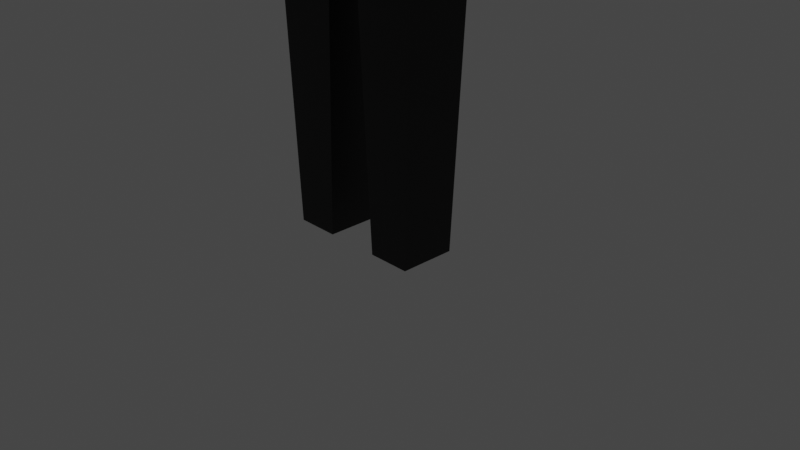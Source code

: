 # Source: lucas.blend  (saved by Blender 3.1.7; exported with 4.5.12 LTS)
import bpy
from mathutils import Matrix  # noqa: F401  (used for matrix-valued properties, if any)

bpy.ops.wm.read_factory_settings(use_empty=True)
scene = bpy.context.scene
scene.name = 'Scene'

# ---- collections
col_collection = bpy.data.collections.new('Collection'); scene.collection.children.link(col_collection)

# ---- images (referenced by path relative to the original .blend; pixels are not part of the script)
import os
ASSET_DIR = os.environ.get("B2B_ASSET_DIR", "")  # directory of the original .blend (textures are referenced by path, not embedded)
HERE = os.path.dirname(os.path.abspath(__file__))  # packed textures are extracted next to this script under _unpacked/

def load_image(name, relpath, width, height, colorspace="sRGB"):
    """Load a texture the original file referenced (path relative to the .blend, or extracted next to this script)."""
    p = next((c for c in (os.path.join(HERE, relpath), os.path.join(ASSET_DIR, relpath)) if relpath and os.path.exists(c)), "")
    if p:
        img = bpy.data.images.load(p, check_existing=True)
        img.name = name
    else:  # same state as the original file: an image datablock whose file is absent (Cycles renders it pink)
        img = bpy.data.images.new(name, width, height)
        img.source = "FILE"
        img.filepath = "//" + (relpath or name)
    img.colorspace_settings.name = colorspace
    return img
img_gun_jpg = load_image('gun.jpg', 'gun.jpg', 1024, 1024, 'sRGB')

# ---- materials (node trees are filled in below, after node groups)
mat_skin = bpy.data.materials.new('Skin')
mat_skin.use_transparent_shadow = False
mat_blue = bpy.data.materials.new('Blue')
mat_blue.use_transparent_shadow = False
mat_pant = bpy.data.materials.new('Pant')
mat_pant.use_transparent_shadow = False
mat_the_void = bpy.data.materials.new('The Void.')
mat_the_void.use_transparent_shadow = False
mat_material_001 = bpy.data.materials.new('Material.001')
mat_material_001.use_transparent_shadow = False
mat_material_003 = bpy.data.materials.new('Material.003')
mat_material_003.use_transparent_shadow = False
mat_material_004 = bpy.data.materials.new('Material.004')
mat_material_004.use_transparent_shadow = False
mat_material_005 = bpy.data.materials.new('Material.005')
mat_material_005.alpha_threshold = 0.0
mat_material_005.use_transparent_shadow = False
mat_material_005.line_color = (0.0, 0.0, 0.0, 1.0)
mat_material_006 = bpy.data.materials.new('Material.006')
mat_material_006.use_transparent_shadow = False
mat_material_007 = bpy.data.materials.new('Material.007')
mat_material_007.use_transparent_shadow = False
mat_material_008 = bpy.data.materials.new('Material.008')
mat_material_008.use_transparent_shadow = False
mat_material_009 = bpy.data.materials.new('Material.009')
mat_material_009.use_transparent_shadow = False
mat_material_010 = bpy.data.materials.new('Material.010')
mat_material_010.use_transparent_shadow = False
mat_material_011 = bpy.data.materials.new('Material.011')
mat_material_011.use_transparent_shadow = False
mat_material_012 = bpy.data.materials.new('Material.012')
mat_material_012.use_transparent_shadow = False

# ---- material node trees
mat_skin.use_nodes = True; mat_skin.node_tree.nodes.clear()
_N = mat_skin.node_tree.nodes; _L = mat_skin.node_tree.links
n0 = _N.new('ShaderNodeBsdfPrincipled'); n0.name = 'Principled BSDF'; n0.location = (10, 300)
n0.distribution = 'GGX'
n0.subsurface_method = 'RANDOM_WALK_SKIN'
n0.inputs[0].default_value = (1.0, 0.7682, 0.3467, 1.0)
n0.inputs[3].default_value = 1.45
n0.inputs[27].default_value = (0.0, 0.0, 0.0, 1.0)
n0.inputs[28].default_value = 1.0
n1 = _N.new('ShaderNodeOutputMaterial'); n1.name = 'Material Output'; n1.location = (300, 300)
_L.new(n0.outputs[0], n1.inputs[0])
n1.is_active_output = True
mat_blue.use_nodes = True; mat_blue.node_tree.nodes.clear()
_N = mat_blue.node_tree.nodes; _L = mat_blue.node_tree.links
n0 = _N.new('ShaderNodeBsdfPrincipled'); n0.name = 'Principled BSDF'; n0.location = (10, 300)
n0.distribution = 'GGX'
n0.subsurface_method = 'RANDOM_WALK_SKIN'
n0.inputs[0].default_value = (0.0, 0.000194, 0.5071, 1.0)
n0.inputs[3].default_value = 1.45
n0.inputs[27].default_value = (0.0, 0.0, 0.0, 1.0)
n0.inputs[28].default_value = 1.0
n1 = _N.new('ShaderNodeOutputMaterial'); n1.name = 'Material Output'; n1.location = (300, 300)
_L.new(n0.outputs[0], n1.inputs[0])
n1.is_active_output = True
mat_pant.use_nodes = True; mat_pant.node_tree.nodes.clear()
_N = mat_pant.node_tree.nodes; _L = mat_pant.node_tree.links
n0 = _N.new('ShaderNodeBsdfPrincipled'); n0.name = 'Principled BSDF'; n0.location = (10, 300)
n0.distribution = 'GGX'
n0.subsurface_method = 'RANDOM_WALK_SKIN'
n0.inputs[0].default_value = (0.0, 0.0, 0.0, 1.0)
n0.inputs[3].default_value = 1.45
n0.inputs[27].default_value = (0.0, 0.0, 0.0, 1.0)
n0.inputs[28].default_value = 1.0
n1 = _N.new('ShaderNodeOutputMaterial'); n1.name = 'Material Output'; n1.location = (300, 300)
_L.new(n0.outputs[0], n1.inputs[0])
n1.is_active_output = True
mat_the_void.use_nodes = True; mat_the_void.node_tree.nodes.clear()
_N = mat_the_void.node_tree.nodes; _L = mat_the_void.node_tree.links
n0 = _N.new('ShaderNodeBsdfPrincipled'); n0.name = 'Principled BSDF'; n0.location = (10, 300)
n0.distribution = 'GGX'
n0.subsurface_method = 'RANDOM_WALK_SKIN'
n0.inputs[0].default_value = (0.0, 0.0, 0.0, 1.0)
n0.inputs[2].default_value = 1.0
n0.inputs[3].default_value = 1.45
n0.inputs[13].default_value = 0.0
n0.inputs[27].default_value = (0.0, 0.0, 0.0, 1.0)
n0.inputs[28].default_value = 1.0
n1 = _N.new('ShaderNodeOutputMaterial'); n1.name = 'Material Output'; n1.location = (300, 300)
_L.new(n0.outputs[0], n1.inputs[0])
n1.is_active_output = True
mat_material_001.use_nodes = True; mat_material_001.node_tree.nodes.clear()
_N = mat_material_001.node_tree.nodes; _L = mat_material_001.node_tree.links
n0 = _N.new('ShaderNodeBsdfPrincipled'); n0.name = 'Principled BSDF'; n0.location = (10, 300)
n0.distribution = 'GGX'
n0.subsurface_method = 'RANDOM_WALK_SKIN'
n0.inputs[3].default_value = 1.45
n0.inputs[28].default_value = 1.0
n1 = _N.new('ShaderNodeOutputMaterial'); n1.name = 'Material Output'; n1.location = (300, 300)
_L.new(n0.outputs[0], n1.inputs[0])
n1.is_active_output = True
mat_material_003.use_nodes = True; mat_material_003.node_tree.nodes.clear()
_N = mat_material_003.node_tree.nodes; _L = mat_material_003.node_tree.links
n0 = _N.new('ShaderNodeBsdfPrincipled'); n0.name = 'Principled BSDF'; n0.location = (10, 300)
n0.distribution = 'GGX'
n0.subsurface_method = 'RANDOM_WALK_SKIN'
n0.inputs[3].default_value = 1.45
n0.inputs[28].default_value = 1.0
n1 = _N.new('ShaderNodeOutputMaterial'); n1.name = 'Material Output'; n1.location = (300, 300)
_L.new(n0.outputs[0], n1.inputs[0])
n1.is_active_output = True
mat_material_004.use_nodes = True; mat_material_004.node_tree.nodes.clear()
_N = mat_material_004.node_tree.nodes; _L = mat_material_004.node_tree.links
n0 = _N.new('ShaderNodeBsdfPrincipled'); n0.name = 'Principled BSDF'; n0.location = (10, 300)
n0.distribution = 'GGX'
n0.subsurface_method = 'RANDOM_WALK_SKIN'
n0.inputs[3].default_value = 1.45
n0.inputs[27].default_value = (0.0, 0.0, 0.0, 1.0)
n0.inputs[28].default_value = 1.0
n1 = _N.new('ShaderNodeOutputMaterial'); n1.name = 'Material Output'; n1.location = (300, 300)
n2 = _N.new('ShaderNodeTexImage'); n2.name = 'Image Texture'; n2.location = (-280, 280)
n2.image = img_gun_jpg
_L.new(n0.outputs[0], n1.inputs[0])
_L.new(n2.outputs[0], n0.inputs[0])
n1.is_active_output = True
mat_material_005.use_nodes = True; mat_material_005.node_tree.nodes.clear()
_N = mat_material_005.node_tree.nodes; _L = mat_material_005.node_tree.links
n0 = _N.new('ShaderNodeOutputMaterial'); n0.name = 'Material Output'; n0.location = (300, 300)
n1 = _N.new('ShaderNodeBsdfPrincipled'); n1.name = 'Principled BSDF'; n1.location = (10, 300)
n1.distribution = 'GGX'
n1.subsurface_method = 'RANDOM_WALK_SKIN'
n1.inputs[0].default_value = (0.1473, 0.1473, 0.1473, 1.0)
n1.inputs[2].default_value = 0.4
n1.inputs[3].default_value = 1.45
n1.inputs[27].default_value = (0.0, 0.0, 0.0, 1.0)
n1.inputs[28].default_value = 1.0
_L.new(n1.outputs[0], n0.inputs[0])
n0.is_active_output = True
mat_material_006.use_nodes = True; mat_material_006.node_tree.nodes.clear()
_N = mat_material_006.node_tree.nodes; _L = mat_material_006.node_tree.links
n0 = _N.new('ShaderNodeBsdfPrincipled'); n0.name = 'Principled BSDF'; n0.location = (10, 300)
n0.distribution = 'GGX'
n0.subsurface_method = 'RANDOM_WALK_SKIN'
n0.inputs[0].default_value = (0.9526, 1.0, 0.0, 1.0)
n0.inputs[3].default_value = 1.45
n0.inputs[27].default_value = (0.0, 0.0, 0.0, 1.0)
n0.inputs[28].default_value = 1.0
n1 = _N.new('ShaderNodeOutputMaterial'); n1.name = 'Material Output'; n1.location = (300, 300)
_L.new(n0.outputs[0], n1.inputs[0])
n1.is_active_output = True
mat_material_007.use_nodes = True; mat_material_007.node_tree.nodes.clear()
_N = mat_material_007.node_tree.nodes; _L = mat_material_007.node_tree.links
n0 = _N.new('ShaderNodeBsdfPrincipled'); n0.name = 'Principled BSDF'; n0.location = (10, 300)
n0.distribution = 'GGX'
n0.subsurface_method = 'RANDOM_WALK_SKIN'
n0.inputs[0].default_value = (0.0, 0.0, 0.0, 1.0)
n0.inputs[3].default_value = 1.45
n0.inputs[27].default_value = (0.0, 0.0, 0.0, 1.0)
n0.inputs[28].default_value = 1.0
n1 = _N.new('ShaderNodeOutputMaterial'); n1.name = 'Material Output'; n1.location = (300, 300)
_L.new(n0.outputs[0], n1.inputs[0])
n1.is_active_output = True
mat_material_008.use_nodes = True; mat_material_008.node_tree.nodes.clear()
_N = mat_material_008.node_tree.nodes; _L = mat_material_008.node_tree.links
n0 = _N.new('ShaderNodeBsdfPrincipled'); n0.name = 'Principled BSDF'; n0.location = (10, 300)
n0.distribution = 'GGX'
n0.subsurface_method = 'RANDOM_WALK_SKIN'
n0.inputs[0].default_value = (0.0, 0.0, 0.0, 1.0)
n0.inputs[3].default_value = 1.45
n0.inputs[27].default_value = (0.0, 0.0, 0.0, 1.0)
n0.inputs[28].default_value = 1.0
n1 = _N.new('ShaderNodeOutputMaterial'); n1.name = 'Material Output'; n1.location = (300, 300)
_L.new(n0.outputs[0], n1.inputs[0])
n1.is_active_output = True
mat_material_009.use_nodes = True; mat_material_009.node_tree.nodes.clear()
_N = mat_material_009.node_tree.nodes; _L = mat_material_009.node_tree.links
n0 = _N.new('ShaderNodeBsdfPrincipled'); n0.name = 'Principled BSDF'; n0.location = (10, 300)
n0.distribution = 'GGX'
n0.subsurface_method = 'RANDOM_WALK_SKIN'
n0.inputs[0].default_value = (0.0, 0.0, 0.0, 1.0)
n0.inputs[3].default_value = 1.45
n0.inputs[27].default_value = (0.0, 0.0, 0.0, 1.0)
n0.inputs[28].default_value = 1.0
n1 = _N.new('ShaderNodeOutputMaterial'); n1.name = 'Material Output'; n1.location = (300, 300)
_L.new(n0.outputs[0], n1.inputs[0])
n1.is_active_output = True
mat_material_010.use_nodes = True; mat_material_010.node_tree.nodes.clear()
_N = mat_material_010.node_tree.nodes; _L = mat_material_010.node_tree.links
n0 = _N.new('ShaderNodeBsdfPrincipled'); n0.name = 'Principled BSDF'; n0.location = (10, 300)
n0.distribution = 'GGX'
n0.subsurface_method = 'RANDOM_WALK_SKIN'
n0.inputs[0].default_value = (0.0, 0.0, 0.0, 1.0)
n0.inputs[3].default_value = 1.45
n0.inputs[27].default_value = (0.0, 0.0, 0.0, 1.0)
n0.inputs[28].default_value = 1.0
n1 = _N.new('ShaderNodeOutputMaterial'); n1.name = 'Material Output'; n1.location = (300, 300)
_L.new(n0.outputs[0], n1.inputs[0])
n1.is_active_output = True
mat_material_011.use_nodes = True; mat_material_011.node_tree.nodes.clear()
_N = mat_material_011.node_tree.nodes; _L = mat_material_011.node_tree.links
n0 = _N.new('ShaderNodeBsdfPrincipled'); n0.name = 'Principled BSDF'; n0.location = (10, 300)
n0.distribution = 'GGX'
n0.subsurface_method = 'RANDOM_WALK_SKIN'
n0.inputs[3].default_value = 1.45
n0.inputs[28].default_value = 1.0
n1 = _N.new('ShaderNodeOutputMaterial'); n1.name = 'Material Output'; n1.location = (300, 300)
_L.new(n0.outputs[0], n1.inputs[0])
n1.is_active_output = True
mat_material_012.use_nodes = True; mat_material_012.node_tree.nodes.clear()
_N = mat_material_012.node_tree.nodes; _L = mat_material_012.node_tree.links
n0 = _N.new('ShaderNodeBsdfPrincipled'); n0.name = 'Principled BSDF'; n0.location = (10, 300)
n0.distribution = 'GGX'
n0.subsurface_method = 'RANDOM_WALK_SKIN'
n0.inputs[3].default_value = 1.45
n0.inputs[28].default_value = 1.0
n1 = _N.new('ShaderNodeOutputMaterial'); n1.name = 'Material Output'; n1.location = (300, 300)
_L.new(n0.outputs[0], n1.inputs[0])
n1.is_active_output = True

# ---- world
world_world = bpy.data.worlds.new('World'); scene.world = world_world
world_world.use_nodes = True; world_world.node_tree.nodes.clear()
_N = world_world.node_tree.nodes; _L = world_world.node_tree.links
n0 = _N.new('ShaderNodeOutputWorld'); n0.name = 'World Output'; n0.location = (300, 300)
n1 = _N.new('ShaderNodeBackground'); n1.name = 'Background'; n1.location = (10, 300)
n1.inputs[0].default_value = (0.05088, 0.05088, 0.05088, 1.0)
_L.new(n1.outputs[0], n0.inputs[0])
n0.is_active_output = True
world_world.color = (0.05088, 0.05088, 0.05088)
world_world.use_sun_shadow = False
world_world.sun_shadow_jitter_overblur = 0.0

# ---- cameras
cam_camera = bpy.data.cameras.new('Camera')
cam_camera.clip_end = 100.0
cam_camera.ortho_scale = 7.314

# ---- lights
light_light = bpy.data.lights.new('Light', 'POINT')
light_light.transmission_factor = 0.0
light_light.energy = 1000.0
light_light.shadow_soft_size = 0.1
light_light.shadow_maximum_resolution = 0.006
light_light.use_absolute_resolution = True

# ---- meshes
me_plane = bpy.data.meshes.new('Plane')
me_plane.from_pydata([(-1.198, -2.922, -0.4238), (0.0, -2.922, -0.4238), (-1.183, -0.37, -0.2155), (0.0, -0.37, -0.2155), (-1.084, -3.472, -0.2155), (0.0, -3.472, -0.2155), (-0.8566, -4.145, -1.208e-07), (-0.1915, -4.145, -1.208e-07), (-0.8566, -5.61, -5.673e-08), (-0.1915, -5.61, -5.673e-08), (-0.7531, -8.153, 0.04241), (-0.2949, -8.153, 0.04241), (-1.183, 0.5157, -0.2155), (0.0, 0.5157, -0.2155), (-2.771, -0.0827, 4.733e-08), (-2.771, 0.4774, 2.284e-08), (-4.985, -0.1209, 4.9e-08), (-4.985, 0.5157, 2.117e-08), (-4.985, -0.0226, 0.09206), (-4.985, 0.4173, 0.09206), (-5.47, -0.04111, 0.09206), (-5.47, 0.4358, 0.09206), (0.0, -2.922, 1.074), (-1.198, -2.922, 1.074), (-0.3044, 0.7164, 0.1856), (0.0, 0.7164, 0.1856), (-0.4188, 0.9944, -0.006972), (0.0, 0.9944, -0.1009), (-1.183, -0.37, 0.8948), (0.0, -0.37, 0.8948), (-1.084, -3.472, 1.005), (0.0, -3.472, 1.005), (-0.8566, -4.145, 0.6793), (-0.1915, -4.145, 0.6793), (-0.8566, -5.61, 0.6793), (-0.1915, -5.61, 0.6793), (-0.7531, -8.153, 0.6369), (-0.2949, -8.153, 0.6369), (-1.183, 0.5157, 0.8948), (0.0, 0.5157, 0.8948), (-2.771, -0.0827, 0.6793), (-2.771, 0.4774, 0.6793), (-4.985, -0.1209, 0.6793), (-4.985, 0.5157, 0.6793), (-4.985, -0.0226, 0.5873), (-4.985, 0.4173, 0.5873), (-5.47, -0.04111, 0.5873), (-5.47, 0.4358, 0.5873), (-0.3044, 0.7164, 0.4937), (0.0, 0.7164, 0.4937), (-0.4188, 0.9944, 0.6863), (0.0, 0.9944, 0.7802), (-0.5489, 1.142, -0.1572), (-0.6969, 1.142, -0.009303), (-0.5489, 0.9944, -0.1572), (0.0, 1.142, -0.1572), (0.0, 0.9944, -0.1572), (-0.5489, 2.271, -0.009303), (-0.6969, 2.123, -0.009303), (-0.5489, 2.123, -0.1572), (0.0, 2.271, -0.009303), (0.0, 2.123, -0.1572), (-0.5489, 1.142, 0.8365), (-0.5489, 0.9944, 0.8365), (-0.6969, 1.142, 0.6886), (0.0, 0.9944, 0.8365), (0.0, 1.142, 0.8365), (-0.5489, 2.271, 0.6886), (-0.5489, 2.123, 0.8365), (-0.6969, 2.123, 0.6886), (0.0, 2.123, 0.8365), (0.0, 2.271, 0.6886), (1.198, -2.922, -0.4238), (1.183, -0.37, -0.2155), (1.084, -3.472, -0.2155), (0.8566, -4.145, -1.208e-07), (0.1915, -4.145, -1.208e-07), (0.8566, -5.61, -5.673e-08), (0.1915, -5.61, -5.673e-08), (0.7531, -8.153, 0.04241), (0.2949, -8.153, 0.04241), (1.183, 0.5157, -0.2155), (2.771, -0.0827, 4.733e-08), (2.771, 0.4774, 2.284e-08), (4.985, -0.1209, 4.9e-08), (4.985, 0.5157, 2.117e-08), (4.985, -0.0226, 0.09206), (4.985, 0.4173, 0.09206), (5.47, -0.04111, 0.09206), (5.47, 0.4358, 0.09206), (1.198, -2.922, 1.074), (0.3044, 0.7164, 0.1856), (0.4188, 0.9944, -0.006972), (1.183, -0.37, 0.8948), (1.084, -3.472, 1.005), (0.8566, -4.145, 0.6793), (0.1915, -4.145, 0.6793), (0.8566, -5.61, 0.6793), (0.1915, -5.61, 0.6793), (0.7531, -8.153, 0.6369), (0.2949, -8.153, 0.6369), (1.183, 0.5157, 0.8948), (2.771, -0.0827, 0.6793), (2.771, 0.4774, 0.6793), (4.985, -0.1209, 0.6793), (4.985, 0.5157, 0.6793), (4.985, -0.0226, 0.5873), (4.985, 0.4173, 0.5873), (5.47, -0.04111, 0.5873), (5.47, 0.4358, 0.5873), (0.3044, 0.7164, 0.4937), (0.4188, 0.9944, 0.6863), (0.5489, 1.142, -0.1572), (0.6969, 1.142, -0.009303), (0.5489, 0.9944, -0.1572), (0.5489, 2.271, -0.009303), (0.6969, 2.123, -0.009303), (0.5489, 2.123, -0.1572), (0.5489, 1.142, 0.8365), (0.5489, 0.9944, 0.8365), (0.6969, 1.142, 0.6886), (0.5489, 2.271, 0.6886), (0.5489, 2.123, 0.8365), (0.6969, 2.123, 0.6886), (0.2764, 2.124, 1.186), (-0.7236, 2.124, 0.8607), (-0.7236, 2.124, -0.1908), (0.2764, 2.124, -0.5157), (0.8944, 2.124, 0.335), (0.0, 2.726, 0.335), (0.9511, 1.637, 0.644), (0.9511, 1.637, 0.02595), (0.0, 1.637, 1.335), (0.5878, 1.637, 1.144), (-0.9511, 1.637, 0.644), (-0.5878, 1.637, 1.144), (-0.5878, 1.637, -0.4741), (-0.9511, 1.637, 0.02595), (0.5878, 1.637, -0.4741), (0.0, 1.637, -0.665), (0.6882, 2.21, 0.835), (-0.2629, 2.21, 1.144), (-0.8506, 2.21, 0.335), (-0.2629, 2.21, -0.474), (0.6882, 2.21, -0.165), (0.1625, 2.563, 0.835), (0.5257, 2.563, 0.335), (-0.4253, 2.563, 0.644), (-0.4253, 2.563, 0.02595), (0.1625, 2.563, -0.165)], [], [(0, 2, 3, 1), (1, 5, 0), (4, 0, 5), (5, 7, 6, 4), (7, 9, 8, 6), (9, 11, 10, 8), (2, 12, 13, 3), (2, 14, 15, 12), (14, 16, 17, 15), (16, 18, 19, 17), (18, 20, 21, 19), (23, 22, 29, 28), (13, 25, 24, 12), (25, 27, 26, 24), (53, 58, 69, 64), (27, 56, 54, 26), (22, 23, 31), (30, 31, 23), (31, 30, 32, 33), (33, 32, 34, 35), (35, 34, 36, 37), (28, 29, 39, 38), (28, 38, 41, 40), (40, 41, 43, 42), (42, 43, 45, 44), (44, 45, 47, 46), (39, 38, 48, 49), (49, 48, 50, 51), (51, 50, 63, 65), (6, 8, 34, 32), (24, 26, 50, 48), (9, 7, 33, 35), (2, 0, 23, 28), (17, 19, 45, 43), (10, 11, 37, 36), (18, 16, 42, 44), (8, 10, 36, 34), (57, 60, 71, 67), (21, 20, 46, 47), (11, 9, 35, 37), (19, 21, 47, 45), (66, 62, 68, 70), (20, 18, 44, 46), (26, 54, 63, 50), (0, 4, 30, 23), (12, 15, 41, 38), (14, 2, 28, 40), (4, 6, 32, 30), (12, 24, 48, 38), (7, 5, 31, 33), (15, 17, 43, 41), (16, 14, 40, 42), (52, 53, 54), (57, 58, 59), (62, 63, 64), (67, 68, 69), (55, 52, 54, 56), (60, 57, 59, 61), (52, 59, 58, 53), (65, 63, 62, 66), (70, 68, 67, 71), (64, 69, 68, 62), (53, 64, 63, 54), (69, 58, 57, 67), (55, 61, 59, 52), (72, 1, 3, 73), (1, 72, 5), (74, 5, 72), (5, 74, 75, 76), (76, 75, 77, 78), (78, 77, 79, 80), (73, 3, 13, 81), (73, 81, 83, 82), (82, 83, 85, 84), (84, 85, 87, 86), (86, 87, 89, 88), (90, 93, 29, 22), (13, 81, 91, 25), (25, 91, 92, 27), (113, 120, 123, 116), (27, 92, 114, 56), (22, 31, 90), (94, 90, 31), (31, 96, 95, 94), (96, 98, 97, 95), (98, 100, 99, 97), (93, 101, 39, 29), (93, 102, 103, 101), (102, 104, 105, 103), (104, 106, 107, 105), (106, 108, 109, 107), (39, 49, 110, 101), (49, 51, 111, 110), (51, 65, 119, 111), (75, 95, 97, 77), (91, 110, 111, 92), (78, 98, 96, 76), (73, 93, 90, 72), (85, 105, 107, 87), (79, 99, 100, 80), (86, 106, 104, 84), (77, 97, 99, 79), (115, 121, 71, 60), (89, 109, 108, 88), (80, 100, 98, 78), (87, 107, 109, 89), (66, 70, 122, 118), (88, 108, 106, 86), (92, 111, 119, 114), (72, 90, 94, 74), (81, 101, 103, 83), (82, 102, 93, 73), (74, 94, 95, 75), (81, 101, 110, 91), (76, 96, 31, 5), (83, 103, 105, 85), (84, 104, 102, 82), (112, 114, 113), (115, 117, 116), (118, 120, 119), (121, 123, 122), (55, 56, 114, 112), (60, 61, 117, 115), (112, 113, 116, 117), (65, 66, 118, 119), (70, 71, 121, 122), (120, 118, 122, 123), (113, 114, 119, 120), (123, 121, 115, 116), (55, 112, 117, 61), (124, 140, 145), (125, 141, 147), (126, 142, 148), (127, 143, 149), (128, 144, 146), (146, 149, 129), (146, 144, 149), (144, 127, 149), (149, 148, 129), (149, 143, 148), (143, 126, 148), (148, 147, 129), (148, 142, 147), (142, 125, 147), (147, 145, 129), (147, 141, 145), (141, 124, 145), (145, 146, 129), (145, 140, 146), (140, 128, 146), (131, 144, 128), (131, 138, 144), (138, 127, 144), (139, 143, 127), (139, 136, 143), (136, 126, 143), (137, 142, 126), (137, 134, 142), (134, 125, 142), (135, 141, 125), (135, 132, 141), (132, 124, 141), (133, 140, 124), (133, 130, 140), (130, 128, 140), (138, 139, 127), (131, 130, 133, 132, 135, 134, 137, 136, 139, 138), (136, 137, 126), (134, 135, 125), (132, 133, 124), (130, 131, 128), (130, 128, 131, 144, 138, 127, 139, 149, 143, 136, 126, 137, 148, 142, 134, 129, 147, 125, 135, 141, 145, 132, 124, 133, 140, 146)])
me_plane.polygons.foreach_set('material_index', [1, 2, 2, 2, 2, 2, 1, 1, 1, 1, 0, 1, 1, 0, 0, 0, 2, 2, 2, 2, 2, 1, 1, 1, 1, 0, 1, 0, 0, 2, 0, 2, 1, 1, 2, 1, 2, 0, 0, 2, 0, 0, 0, 0, 2, 1, 1, 2, 1, 2, 1, 1, 0, 0, 0, 0, 0, 0, 0, 0, 0, 0, 0, 0, 0, 1, 2, 2, 2, 2, 2, 1, 1, 1, 1, 0, 1, 1, 0, 0, 0, 2, 2, 2, 2, 2, 1, 1, 1, 1, 0, 1, 0, 0, 2, 0, 2, 1, 1, 2, 1, 2, 0, 0, 2, 0, 0, 0, 0, 2, 1, 1, 2, 1, 2, 1, 1, 0, 0, 0, 0, 0, 0, 0, 0, 0, 0, 0, 0, 0, 1, 1, 1, 1, 0, 1, 0, 0, 1, 1, 1, 1, 1, 1, 1, 1, 1, 1, 1, 1, 0, 1, 0, 1, 1, 1, 1, 1, 1, 1, 1, 1, 1, 1, 1, 1, 3, 1, 1, 1, 1, 1])
_uv = me_plane.uv_layers.new(name='UVMap')
_uv.uv.foreach_set('vector', [0.0, 0.0, 0.0, 1.0, 1.0, 1.0, 1.0, 0.0, 1.0, 0.0, 0.0, 0.0, 0.0, 0.0, 0.0, 0.0, 0.0, 0.0, 0.0, 0.0, 0.0, 0.0, 0.0, 0.0, 0.0, 0.0, 0.0, 0.0, 0.0, 0.0, 0.0, 0.0, 0.0, 0.0, 0.0, 0.0, 0.0, 0.0, 0.0, 0.0, 0.0, 0.0, 0.0, 0.0, 0.0, 1.0, 0.0, 1.0, 1.0, 1.0, 1.0, 1.0, 0.0, 1.0, 0.0, 1.0, 0.0, 1.0, 0.0, 1.0, 0.0, 1.0, 0.0, 1.0, 0.0, 1.0, 0.0, 1.0, 0.0, 1.0, 0.0, 1.0, 0.0, 1.0, 0.0, 1.0, 0.0, 1.0, 0.0, 1.0, 0.0, 1.0, 0.0, 1.0, 0.0, 0.0, 1.0, 0.0, 1.0, 1.0, 0.0, 1.0, 1.0, 1.0, 1.0, 1.0, 0.0, 1.0, 0.0, 1.0, 1.0, 1.0, 1.0, 1.0, 0.0, 1.0, 0.0, 1.0, 0.0, 1.0, 0.0, 1.0, 0.0, 1.0, 0.0, 1.0, 1.0, 1.0, 1.0, 1.0, 0.2123, 1.0, 0.0, 1.0, 1.0, 0.0, 0.0, 0.0, 0.0, 0.0, 0.0, 0.0, 0.0, 0.0, 0.0, 0.0, 0.0, 0.0, 0.0, 0.0, 0.0, 0.0, 0.0, 0.0, 0.0, 0.0, 0.0, 0.0, 0.0, 0.0, 0.0, 0.0, 0.0, 0.0, 0.0, 0.0, 0.0, 0.0, 0.0, 0.0, 0.0, 1.0, 1.0, 1.0, 1.0, 1.0, 0.0, 1.0, 0.0, 1.0, 0.0, 1.0, 0.0, 1.0, 0.0, 1.0, 0.0, 1.0, 0.0, 1.0, 0.0, 1.0, 0.0, 1.0, 0.0, 1.0, 0.0, 1.0, 0.0, 1.0, 0.0, 1.0, 0.0, 1.0, 0.0, 1.0, 0.0, 1.0, 0.0, 1.0, 1.0, 1.0, 0.0, 1.0, 0.0, 1.0, 1.0, 1.0, 1.0, 1.0, 0.0, 1.0, 0.0, 1.0, 1.0, 1.0, 1.0, 1.0, 0.0, 1.0, 0.0, 1.0, 1.0, 1.0, 0.0, 0.0, 0.0, 0.0, 0.0, 0.0, 0.0, 0.0, 0.0, 1.0, 0.0, 1.0, 0.0, 1.0, 0.0, 1.0, 0.0, 0.0, 0.0, 0.0, 0.0, 0.0, 0.0, 0.0, 0.0, 1.0, 0.0, 0.0, 0.0, 0.0, 0.0, 1.0, 0.0, 1.0, 0.0, 1.0, 0.0, 1.0, 0.0, 1.0, 0.0, 0.0, 0.0, 0.0, 0.0, 0.0, 0.0, 0.0, 0.0, 1.0, 0.0, 1.0, 0.0, 1.0, 0.0, 1.0, 0.0, 0.0, 0.0, 0.0, 0.0, 0.0, 0.0, 0.0, 0.2123, 1.0, 1.0, 1.0, 1.0, 1.0, 0.2123, 1.0, 0.0, 1.0, 0.0, 1.0, 0.0, 1.0, 0.0, 1.0, 0.0, 0.0, 0.0, 0.0, 0.0, 0.0, 0.0, 0.0, 0.0, 1.0, 0.0, 1.0, 0.0, 1.0, 0.0, 1.0, 1.0, 1.0, 0.2123, 1.0, 0.2123, 1.0, 1.0, 1.0, 0.0, 1.0, 0.0, 1.0, 0.0, 1.0, 0.0, 1.0, 0.0, 1.0, 0.0, 1.0, 0.0, 1.0, 0.0, 1.0, 0.0, 0.0, 0.0, 0.0, 0.0, 0.0, 0.0, 0.0, 0.0, 1.0, 0.0, 1.0, 0.0, 1.0, 0.0, 1.0, 0.0, 1.0, 0.0, 1.0, 0.0, 1.0, 0.0, 1.0, 0.0, 0.0, 0.0, 0.0, 0.0, 0.0, 0.0, 0.0, 0.0, 1.0, 0.0, 1.0, 0.0, 1.0, 0.0, 1.0, 0.0, 0.0, 0.0, 0.0, 0.0, 0.0, 0.0, 0.0, 0.0, 1.0, 0.0, 1.0, 0.0, 1.0, 0.0, 1.0, 0.0, 1.0, 0.0, 1.0, 0.0, 1.0, 0.0, 1.0, 0.2123, 1.0, 0.0, 1.0, 0.2123, 1.0, 0.2123, 1.0, 0.0, 1.0, 0.2123, 1.0, 0.2123, 1.0, 0.0, 1.0, 0.0, 1.0, 0.2123, 1.0, 0.2123, 1.0, 0.0, 1.0, 1.0, 1.0, 0.2123, 1.0, 0.2123, 1.0, 1.0, 1.0, 1.0, 1.0, 0.2123, 1.0, 0.2123, 1.0, 1.0, 1.0, 0.2123, 1.0, 0.2123, 1.0, 0.0, 1.0, 0.0, 1.0, 1.0, 1.0, 0.0, 1.0, 0.2123, 1.0, 1.0, 1.0, 1.0, 1.0, 0.2123, 1.0, 0.2123, 1.0, 1.0, 1.0, 0.0, 1.0, 0.0, 1.0, 0.2123, 1.0, 0.2123, 1.0, 0.0, 1.0, 0.0, 1.0, 0.0, 1.0, 0.0, 1.0, 0.0, 1.0, 0.0, 1.0, 0.2123, 1.0, 0.2123, 1.0, 1.0, 1.0, 1.0, 1.0, 0.2123, 1.0, 0.2123, 1.0, 0.0, 0.0, 1.0, 0.0, 1.0, 1.0, 0.0, 1.0, 1.0, 0.0, 0.0, 0.0, 0.0, 0.0, 0.0, 0.0, 0.0, 0.0, 0.0, 0.0, 0.0, 0.0, 0.0, 0.0, 0.0, 0.0, 0.0, 0.0, 0.0, 0.0, 0.0, 0.0, 0.0, 0.0, 0.0, 0.0, 0.0, 0.0, 0.0, 0.0, 0.0, 0.0, 0.0, 0.0, 0.0, 1.0, 1.0, 1.0, 1.0, 1.0, 0.0, 1.0, 0.0, 1.0, 0.0, 1.0, 0.0, 1.0, 0.0, 1.0, 0.0, 1.0, 0.0, 1.0, 0.0, 1.0, 0.0, 1.0, 0.0, 1.0, 0.0, 1.0, 0.0, 1.0, 0.0, 1.0, 0.0, 1.0, 0.0, 1.0, 0.0, 1.0, 0.0, 1.0, 0.0, 0.0, 0.0, 1.0, 1.0, 1.0, 1.0, 0.0, 1.0, 1.0, 0.0, 1.0, 0.0, 1.0, 1.0, 1.0, 1.0, 1.0, 0.0, 1.0, 0.0, 1.0, 1.0, 1.0, 0.0, 1.0, 0.0, 1.0, 0.0, 1.0, 0.0, 1.0, 1.0, 1.0, 0.0, 1.0, 0.2123, 1.0, 1.0, 1.0, 1.0, 0.0, 0.0, 0.0, 0.0, 0.0, 0.0, 0.0, 0.0, 0.0, 0.0, 0.0, 0.0, 0.0, 0.0, 0.0, 0.0, 0.0, 0.0, 0.0, 0.0, 0.0, 0.0, 0.0, 0.0, 0.0, 0.0, 0.0, 0.0, 0.0, 0.0, 0.0, 0.0, 0.0, 0.0, 0.0, 0.0, 1.0, 0.0, 1.0, 1.0, 1.0, 1.0, 1.0, 0.0, 1.0, 0.0, 1.0, 0.0, 1.0, 0.0, 1.0, 0.0, 1.0, 0.0, 1.0, 0.0, 1.0, 0.0, 1.0, 0.0, 1.0, 0.0, 1.0, 0.0, 1.0, 0.0, 1.0, 0.0, 1.0, 0.0, 1.0, 0.0, 1.0, 0.0, 1.0, 1.0, 1.0, 1.0, 1.0, 0.0, 1.0, 0.0, 1.0, 1.0, 1.0, 1.0, 1.0, 0.0, 1.0, 0.0, 1.0, 1.0, 1.0, 1.0, 1.0, 0.0, 1.0, 0.0, 1.0, 0.0, 0.0, 0.0, 0.0, 0.0, 0.0, 0.0, 0.0, 0.0, 1.0, 0.0, 1.0, 0.0, 1.0, 0.0, 1.0, 0.0, 0.0, 0.0, 0.0, 0.0, 0.0, 0.0, 0.0, 0.0, 1.0, 0.0, 1.0, 0.0, 0.0, 0.0, 0.0, 0.0, 1.0, 0.0, 1.0, 0.0, 1.0, 0.0, 1.0, 0.0, 0.0, 0.0, 0.0, 0.0, 0.0, 0.0, 0.0, 0.0, 1.0, 0.0, 1.0, 0.0, 1.0, 0.0, 1.0, 0.0, 0.0, 0.0, 0.0, 0.0, 0.0, 0.0, 0.0, 0.2123, 1.0, 0.2123, 1.0, 1.0, 1.0, 1.0, 1.0, 0.0, 1.0, 0.0, 1.0, 0.0, 1.0, 0.0, 1.0, 0.0, 0.0, 0.0, 0.0, 0.0, 0.0, 0.0, 0.0, 0.0, 1.0, 0.0, 1.0, 0.0, 1.0, 0.0, 1.0, 1.0, 1.0, 1.0, 1.0, 0.2123, 1.0, 0.2123, 1.0, 0.0, 1.0, 0.0, 1.0, 0.0, 1.0, 0.0, 1.0, 0.0, 1.0, 0.0, 1.0, 0.0, 1.0, 0.0, 1.0, 0.0, 0.0, 0.0, 0.0, 0.0, 0.0, 0.0, 0.0, 0.0, 1.0, 0.0, 1.0, 0.0, 1.0, 0.0, 1.0, 0.0, 1.0, 0.0, 1.0, 0.0, 1.0, 0.0, 1.0, 0.0, 0.0, 0.0, 0.0, 0.0, 0.0, 0.0, 0.0, 0.0, 1.0, 0.0, 1.0, 0.0, 1.0, 0.0, 1.0, 0.0, 0.0, 0.0, 0.0, 0.0, 0.0, 0.0, 0.0, 0.0, 1.0, 0.0, 1.0, 0.0, 1.0, 0.0, 1.0, 0.0, 1.0, 0.0, 1.0, 0.0, 1.0, 0.0, 1.0, 0.2123, 1.0, 0.2123, 1.0, 0.0, 1.0, 0.2123, 1.0, 0.2123, 1.0, 0.0, 1.0, 0.2123, 1.0, 0.0, 1.0, 0.0, 1.0, 0.2123, 1.0, 0.0, 1.0, 0.2123, 1.0, 1.0, 1.0, 1.0, 1.0, 0.2123, 1.0, 0.2123, 1.0, 1.0, 1.0, 1.0, 1.0, 0.2123, 1.0, 0.2123, 1.0, 0.2123, 1.0, 0.0, 1.0, 0.0, 1.0, 0.2123, 1.0, 1.0, 1.0, 1.0, 1.0, 0.2123, 1.0, 0.0, 1.0, 1.0, 1.0, 1.0, 1.0, 0.2123, 1.0, 0.2123, 1.0, 0.0, 1.0, 0.2123, 1.0, 0.2123, 1.0, 0.0, 1.0, 0.0, 1.0, 0.0, 1.0, 0.0, 1.0, 0.0, 1.0, 0.0, 1.0, 0.2123, 1.0, 0.2123, 1.0, 0.0, 1.0, 1.0, 1.0, 0.2123, 1.0, 0.2123, 1.0, 1.0, 1.0, 0.1818, 0.3149, 0.2727, 0.3149, 0.2273, 0.3937, 0.0, 0.3149, 0.09091, 0.3149, 0.04546, 0.3937, 0.7273, 0.3149, 0.8182, 0.3149, 0.7727, 0.3937, 0.5455, 0.3149, 0.6364, 0.3149, 0.5909, 0.3937, 0.3636, 0.3149, 0.4545, 0.3149, 0.4091, 0.3937, 0.4091, 0.3937, 0.5, 0.3937, 0.4545, 0.4724, 0.4091, 0.3937, 0.4545, 0.3149, 0.5, 0.3937, 0.4545, 0.3149, 0.5455, 0.3149, 0.5, 0.3937, 0.5909, 0.3937, 0.6818, 0.3937, 0.6364, 0.4724, 0.5909, 0.3937, 0.6364, 0.3149, 0.6818, 0.3937, 0.6364, 0.3149, 0.7273, 0.3149, 0.6818, 0.3937, 0.7727, 0.3937, 0.8636, 0.3937, 0.8182, 0.4724, 0.7727, 0.3937, 0.8182, 0.3149, 0.8636, 0.3937, 0.8182, 0.3149, 0.9091, 0.3149, 0.8636, 0.3937, 0.04546, 0.3937, 0.1364, 0.3937, 0.09091, 0.4724, 0.04546, 0.3937, 0.09091, 0.3149, 0.1364, 0.3937, 0.09091, 0.3149, 0.1818, 0.3149, 0.1364, 0.3937, 0.2273, 0.3937, 0.3182, 0.3937, 0.2727, 0.4724, 0.2273, 0.3937, 0.2727, 0.3149, 0.3182, 0.3937, 0.2727, 0.3149, 0.3636, 0.3149, 0.3182, 0.3937, 0.4091, 0.2362, 0.4545, 0.3149, 0.3636, 0.3149, 0.4091, 0.2362, 0.5, 0.2362, 0.4545, 0.3149, 0.5, 0.2362, 0.5455, 0.3149, 0.4545, 0.3149, 0.5909, 0.2362, 0.6364, 0.3149, 0.5455, 0.3149, 0.5909, 0.2362, 0.6818, 0.2362, 0.6364, 0.3149, 0.6818, 0.2362, 0.7273, 0.3149, 0.6364, 0.3149, 0.7727, 0.2362, 0.8182, 0.3149, 0.7273, 0.3149, 0.7727, 0.2362, 0.8636, 0.2362, 0.8182, 0.3149, 0.8636, 0.2362, 0.9091, 0.3149, 0.8182, 0.3149, 0.04546, 0.2362, 0.09091, 0.3149, 0.0, 0.3149, 0.04546, 0.2362, 0.1364, 0.2362, 0.09091, 0.3149, 0.1364, 0.2362, 0.1818, 0.3149, 0.09091, 0.3149, 0.2273, 0.2362, 0.2727, 0.3149, 0.1818, 0.3149, 0.2273, 0.2362, 0.3182, 0.2362, 0.2727, 0.3149, 0.3182, 0.2362, 0.3636, 0.3149, 0.2727, 0.3149, 0.5, 0.2362, 0.5909, 0.2362, 0.5455, 0.3149, 0.4091, 0.2362, 0.3182, 0.2362, 0.2273, 0.2362, 0.1364, 0.2362, 0.04546, 0.2362, 0.8636, 0.2362, 0.7727, 0.2362, 0.6818, 0.2362, 0.5909, 0.2362, 0.5, 0.2362, 0.6818, 0.2362, 0.7727, 0.2362, 0.7273, 0.3149, 0.8636, 0.2362, 0.9545, 0.2362, 0.9091, 0.3149, 0.1364, 0.2362, 0.2273, 0.2362, 0.1818, 0.3149, 0.3182, 0.2362, 0.4091, 0.2362, 0.3636, 0.3149, 0.3182, 0.2362, 0.3636, 0.3149, 0.4091, 0.2362, 0.4545, 0.3149, 0.5, 0.2362, 0.5455, 0.3149, 0.5909, 0.2362, 0.5909, 0.3937, 0.6364, 0.3149, 0.6818, 0.2362, 0.7273, 0.3149, 0.7727, 0.2362, 0.7727, 0.3937, 0.8182, 0.3149, 0.8636, 0.2362, 0.8182, 0.4724, 0.8636, 0.3937, 0.0, 0.3149, 0.04546, 0.2362, 0.09091, 0.3149, 0.1364, 0.3937, 0.1364, 0.2362, 0.1818, 0.3149, 0.2273, 0.2362, 0.2727, 0.3149, 0.3182, 0.3937])
me_plane.materials.append(mat_skin)
me_plane.materials.append(mat_blue)
me_plane.materials.append(mat_pant)
me_plane.materials.append(mat_the_void)
me_plane.use_remesh_fix_poles = True
me_plane.use_remesh_preserve_attributes = False
me_plane.update()
me_icosphere = bpy.data.meshes.new('Icosphere')
me_icosphere.from_pydata([(0.0, 0.0, -0.05), (0.03618, -0.02629, -0.02236), (-0.01382, -0.04253, -0.02236), (-0.04472, 0.0, -0.02236), (-0.01382, 0.04253, -0.02236), (0.03618, 0.02629, -0.02236), (0.01382, -0.04253, 0.02236), (-0.03618, -0.02629, 0.02236), (-0.03618, 0.02629, 0.02236), (0.01382, 0.04253, 0.02236), (0.04472, 0.0, 0.02236), (0.0, 0.0, 0.05)], [], [(0, 1, 2), (1, 0, 5), (0, 2, 3), (0, 3, 4), (0, 4, 5), (1, 5, 10), (2, 1, 6), (3, 2, 7), (4, 3, 8), (5, 4, 9), (1, 10, 6), (2, 6, 7), (3, 7, 8), (4, 8, 9), (5, 9, 10), (6, 10, 11), (7, 6, 11), (8, 7, 11), (9, 8, 11), (10, 9, 11)])
_uv = me_icosphere.uv_layers.new(name='UVMap')
_uv.uv.foreach_set('vector', [0.1818, 0.0, 0.2727, 0.1575, 0.09091, 0.1575, 0.2727, 0.1575, 0.3636, 0.0, 0.4545, 0.1575, 0.9091, 0.0, 1.0, 0.1575, 0.8182, 0.1575, 0.7273, 0.0, 0.8182, 0.1575, 0.6364, 0.1575, 0.5455, 0.0, 0.6364, 0.1575, 0.4545, 0.1575, 0.2727, 0.1575, 0.4545, 0.1575, 0.3636, 0.3149, 0.09091, 0.1575, 0.2727, 0.1575, 0.1818, 0.3149, 0.8182, 0.1575, 1.0, 0.1575, 0.9091, 0.3149, 0.6364, 0.1575, 0.8182, 0.1575, 0.7273, 0.3149, 0.4545, 0.1575, 0.6364, 0.1575, 0.5455, 0.3149, 0.2727, 0.1575, 0.3636, 0.3149, 0.1818, 0.3149, 0.09091, 0.1575, 0.1818, 0.3149, 0.0, 0.3149, 0.8182, 0.1575, 0.9091, 0.3149, 0.7273, 0.3149, 0.6364, 0.1575, 0.7273, 0.3149, 0.5455, 0.3149, 0.4545, 0.1575, 0.5455, 0.3149, 0.3636, 0.3149, 0.1818, 0.3149, 0.3636, 0.3149, 0.2727, 0.4724, 0.0, 0.3149, 0.1818, 0.3149, 0.09091, 0.4724, 0.7273, 0.3149, 0.9091, 0.3149, 0.8182, 0.4724, 0.5455, 0.3149, 0.7273, 0.3149, 0.6364, 0.4724, 0.3636, 0.3149, 0.5455, 0.3149, 0.4545, 0.4724])
me_icosphere.materials.append(mat_material_001)
me_icosphere.use_remesh_fix_poles = True
me_icosphere.use_remesh_preserve_attributes = False
me_icosphere.update()
me_icosphere_001 = bpy.data.meshes.new('Icosphere.001')
me_icosphere_001.from_pydata([(0.0, 0.0, -0.05), (0.03618, -0.02629, -0.02236), (-0.01382, -0.04253, -0.02236), (-0.04472, 0.0, -0.02236), (-0.01382, 0.04253, -0.02236), (0.03618, 0.02629, -0.02236), (0.01382, -0.04253, 0.02236), (-0.03618, -0.02629, 0.02236), (-0.03618, 0.02629, 0.02236), (0.01382, 0.04253, 0.02236), (0.04472, 0.0, 0.02236), (0.0, 0.0, 0.05)], [], [(0, 1, 2), (1, 0, 5), (0, 2, 3), (0, 3, 4), (0, 4, 5), (1, 5, 10), (2, 1, 6), (3, 2, 7), (4, 3, 8), (5, 4, 9), (1, 10, 6), (2, 6, 7), (3, 7, 8), (4, 8, 9), (5, 9, 10), (6, 10, 11), (7, 6, 11), (8, 7, 11), (9, 8, 11), (10, 9, 11)])
_uv = me_icosphere_001.uv_layers.new(name='UVMap')
_uv.uv.foreach_set('vector', [0.1818, 0.0, 0.2727, 0.1575, 0.09091, 0.1575, 0.2727, 0.1575, 0.3636, 0.0, 0.4545, 0.1575, 0.9091, 0.0, 1.0, 0.1575, 0.8182, 0.1575, 0.7273, 0.0, 0.8182, 0.1575, 0.6364, 0.1575, 0.5455, 0.0, 0.6364, 0.1575, 0.4545, 0.1575, 0.2727, 0.1575, 0.4545, 0.1575, 0.3636, 0.3149, 0.09091, 0.1575, 0.2727, 0.1575, 0.1818, 0.3149, 0.8182, 0.1575, 1.0, 0.1575, 0.9091, 0.3149, 0.6364, 0.1575, 0.8182, 0.1575, 0.7273, 0.3149, 0.4545, 0.1575, 0.6364, 0.1575, 0.5455, 0.3149, 0.2727, 0.1575, 0.3636, 0.3149, 0.1818, 0.3149, 0.09091, 0.1575, 0.1818, 0.3149, 0.0, 0.3149, 0.8182, 0.1575, 0.9091, 0.3149, 0.7273, 0.3149, 0.6364, 0.1575, 0.7273, 0.3149, 0.5455, 0.3149, 0.4545, 0.1575, 0.5455, 0.3149, 0.3636, 0.3149, 0.1818, 0.3149, 0.3636, 0.3149, 0.2727, 0.4724, 0.0, 0.3149, 0.1818, 0.3149, 0.09091, 0.4724, 0.7273, 0.3149, 0.9091, 0.3149, 0.8182, 0.4724, 0.5455, 0.3149, 0.7273, 0.3149, 0.6364, 0.4724, 0.3636, 0.3149, 0.5455, 0.3149, 0.4545, 0.4724])
me_icosphere_001.materials.append(mat_material_003)
me_icosphere_001.use_remesh_fix_poles = True
me_icosphere_001.use_remesh_preserve_attributes = False
me_icosphere_001.update()
me_plane_001 = bpy.data.meshes.new('Plane.001')
me_plane_001.from_pydata([(0.3348, -0.1872, 0.0), (0.8934, 0.01915, 0.0), (0.2884, 0.2115, 0.0), (0.8728, 0.2373, 0.0), (0.2916, -0.1238, 0.0), (0.2711, 0.1698, 0.0), (1.045, 0.004227, 0.0), (0.9748, 0.2373, 0.0), (1.112, 0.1012, 0.0), (1.047, 0.2224, 0.0), (1.232, 0.1634, 0.0), (1.184, 0.297, 0.0), (1.52, 0.151, 0.0), (1.517, 0.307, 0.0), (1.816, 0.146, 0.0), (1.833, 0.3094, 0.0), (2.366, 0.2132, 0.0), (2.373, 0.337, 0.0), (2.719, 0.2231, 0.0), (2.731, 0.3443, 0.0), (1.272, 0.2997, 0.0), (1.291, 0.1515, 0.0), (1.44, 0.3047, 0.0), (1.431, 0.1549, 0.0), (1.42, 0.08098, 0.0), (1.441, 0.1544, 0.0), (1.28, 0.1514, 0.0), (1.428, 0.07433, 0.0), (1.336, 0.07364, 0.0), (1.328, 0.06767, 0.0), (1.368, 0.1533, 0.0), (1.353, 0.153, 0.0), (1.352, 0.302, 0.0), (1.347, 0.1209, 0.0), (1.331, 0.1206, 0.0), (1.357, 0.08739, 0.0), (1.342, 0.08702, 0.0), (1.231, 0.2984, 0.0), (1.248, 0.356, 0.0), (1.382, 0.3746, 0.0), (1.549, 0.4135, 0.0), (1.573, 0.3909, 0.0), (1.387, 0.4442, 0.0), (1.461, 0.4164, 0.0), (1.423, 0.4552, 0.0), (1.742, 0.3915, 0.0), (1.798, 0.41, 0.0), (1.932, 0.4077, 0.0), (1.93, 0.4193, 0.0), (3.356, 0.4106, 0.0), (3.369, 0.3899, 0.0), (3.694, 0.3899, 0.0), (3.698, 0.4435, 0.0), (3.715, 0.4607, 0.0), (3.767, 0.4607, 0.0), (3.772, 0.4089, 0.0), (3.815, 0.4054, 0.0), (3.828, 0.3785, 0.0), (3.88, 0.3785, 0.0), (3.881, 0.3539, 0.0), (3.822, 0.3545, 0.0), (3.827, 0.2925, 0.0), (3.575, 0.2905, 0.0), (3.575, 0.2645, 0.0), (3.525, 0.2625, 0.0), (3.523, 0.2905, 0.0), (3.402, 0.2895, 0.0), (3.403, 0.2735, 0.0), (3.443, 0.2365, 0.0), (3.423, 0.2205, 0.0), (3.402, 0.2275, 0.0), (3.388, 0.2475, 0.0), (3.386, 0.2605, 0.0), (3.373, 0.2775, 0.0), (2.724, 0.2723, 0.0), (0.3348, -0.1872, 0.07717), (0.8934, 0.01915, 0.07717), (0.2884, 0.2115, 0.07717), (0.8728, 0.2373, 0.07717), (0.2916, -0.1238, 0.07717), (0.2711, 0.1698, 0.07717), (1.045, 0.004227, 0.07717), (0.9748, 0.2373, 0.07717), (1.112, 0.1012, 0.07717), (1.047, 0.2224, 0.07717), (1.232, 0.1634, 0.07717), (1.184, 0.297, 0.07717), (1.52, 0.151, 0.07717), (1.517, 0.307, 0.07717), (1.816, 0.146, 0.07717), (1.833, 0.3094, 0.07717), (2.366, 0.2132, 0.07717), (2.373, 0.337, 0.07717), (2.719, 0.2231, 0.07717), (2.731, 0.3443, 0.07717), (1.272, 0.2997, 0.07717), (1.291, 0.1515, 0.07717), (1.44, 0.3047, 0.07717), (1.431, 0.1549, 0.07717), (1.441, 0.1544, 0.07717), (1.28, 0.1514, 0.07717), (1.368, 0.1533, 0.07717), (1.353, 0.153, 0.07717), (1.352, 0.302, 0.07717), (1.231, 0.2984, 0.07717), (2.724, 0.2723, 0.07717), (1.184, 0.297, 0.0407), (1.517, 0.307, 0.0407), (1.833, 0.3094, 0.0407), (2.373, 0.337, 0.0407), (2.731, 0.3443, 0.0407), (1.272, 0.2997, 0.0407), (1.44, 0.3047, 0.0407), (1.352, 0.302, 0.0407), (1.231, 0.2984, 0.0407), (1.248, 0.356, 0.0407), (1.382, 0.3746, 0.0407), (2.338, 0.3718, 0.0407), (1.459, 0.3718, 0.0407), (1.469, 0.3591, 0.0407), (1.549, 0.4135, 0.0407), (1.573, 0.3909, 0.0407), (1.387, 0.4442, 0.0407), (1.461, 0.4164, 0.0407), (1.423, 0.4552, 0.0407), (1.742, 0.3915, 0.0407), (1.798, 0.41, 0.0407), (1.932, 0.4077, 0.0407), (1.93, 0.4193, 0.0407), (3.356, 0.4106, 0.0407), (3.369, 0.3899, 0.0407), (3.694, 0.3905, 0.03069), (3.698, 0.4432, 0.02153), (3.715, 0.4603, 0.01858), (3.767, 0.4603, 0.01858), (3.772, 0.4092, 0.02744), (3.815, 0.4058, 0.02803), (3.827, 0.2925, 0.02983), (3.575, 0.2905, 0.0407), (3.575, 0.2645, 0.01027), (3.525, 0.2625, 0.01027), (3.523, 0.2905, 0.0407), (3.402, 0.2895, 0.0407), (3.403, 0.2735, 0.01452), (3.443, 0.2365, 0.01452), (3.423, 0.2205, 0.01452), (3.402, 0.2275, 0.01452), (3.388, 0.2475, 0.01452), (3.386, 0.2605, 0.01452), (3.373, 0.2775, 0.0407), (2.724, 0.2723, 0.0407), (1.846, 0.3718, 0.0407), (3.839, 0.3733, 0.02192), (3.828, 0.3785, 0.01669), (3.822, 0.394, 0.0407), (3.819, 0.3898, 0.0407), (3.827, 0.3734, 0.02192), (3.88, 0.3785, 0.01669), (3.88, 0.3733, 0.02192), (3.86, 0.3639, 0.02192), (3.881, 0.3539, 0.01217), (3.881, 0.3637, 0.02192), (3.822, 0.3545, 0.01217), (3.824, 0.3643, 0.02192), (3.811, 0.3586, 0.0407), (3.823, 0.3289, 0.0407)], [], [(18, 74, 105, 93), (12, 14, 89, 87), (2, 5, 80, 77), (74, 19, 94, 105), (30, 23, 98, 101), (5, 4, 79, 80), (22, 32, 103, 97), (25, 12, 87, 99), (20, 37, 104, 95), (3, 2, 77, 78), (11, 9, 84, 86), (26, 21, 96, 100), (0, 1, 76, 75), (25, 23, 24, 27), (27, 24, 28, 29), (29, 28, 21, 26), (30, 31, 34, 33), (8, 10, 85, 83), (32, 20, 95, 103), (33, 34, 36, 35), (40, 43, 123, 120), (19, 17, 92, 94), (61, 60, 162, 165, 137), (11, 37, 114, 106), (70, 69, 145, 146), (15, 17, 109, 108), (55, 56, 136, 135), (69, 68, 144, 145), (46, 45, 125, 126), (55, 54, 134, 135), (68, 67, 143, 144), (13, 22, 97, 88), (9, 7, 82, 84), (42, 39, 116, 122), (54, 53, 133, 134), (67, 66, 142, 143), (45, 41, 121, 125), (13, 15, 108, 107), (53, 52, 132, 133), (39, 38, 115, 116), (66, 65, 141, 142), (41, 40, 120, 121), (52, 51, 131, 132), (38, 37, 114, 115), (64, 65, 141, 140), (19, 74, 150, 110), (51, 50, 130, 131), (63, 64, 140, 139), (32, 22, 112, 113), (50, 49, 129, 130), (37, 20, 111, 114), (62, 63, 139, 138), (49, 48, 128, 129), (62, 61, 137, 138), (48, 47, 127, 128), (165, 164, 135, 137), (74, 73, 149, 150), (47, 46, 126, 127), (20, 32, 113, 111), (158, 152, 159, 161), (73, 72, 148, 149), (44, 42, 122, 124), (65, 62, 138, 141), (17, 19, 110, 109), (22, 13, 107, 112), (72, 71, 147, 148), (43, 44, 124, 123), (75, 76, 78, 77), (75, 77, 80, 79), (78, 76, 81, 82), (82, 81, 83, 84), (84, 83, 85, 86), (86, 85, 100, 104), (88, 87, 89, 90), (90, 89, 91, 92), (92, 105, 94), (95, 96, 102, 103), (97, 98, 99), (97, 99, 87, 88), (95, 100, 96), (103, 102, 101), (101, 98, 97, 103), (104, 100, 95), (91, 93, 105), (105, 92, 91), (31, 30, 101, 102), (4, 0, 75, 79), (15, 13, 88, 90), (21, 31, 102, 96), (23, 25, 99, 98), (1, 6, 81, 76), (14, 16, 91, 89), (7, 3, 78, 82), (10, 26, 100, 85), (17, 15, 90, 92), (37, 11, 86, 104), (6, 8, 83, 81), (16, 18, 93, 91), (109, 117, 108), (117, 151, 108), (108, 119, 116, 107), (112, 107, 116), (113, 112, 116), (111, 113, 116), (116, 115, 111), (111, 115, 114), (116, 118, 123, 124, 122), (119, 118, 116), (149, 110, 150), (110, 149, 142), (148, 142, 149), (142, 148, 143), (147, 143, 148), (143, 147, 144), (147, 146, 144), (145, 144, 146), (141, 138, 140), (139, 140, 138), (59, 58, 157, 158, 161, 160), (56, 57, 153, 154, 136), (136, 154, 155, 135), (131, 137, 135), (156, 155, 135, 164, 163), (131, 135, 132), (132, 135, 133), (134, 133, 135), (131, 142, 137), (130, 142, 131), (142, 130, 110), (130, 129, 110), (129, 117, 110), (109, 110, 117), (129, 128, 117), (127, 117, 128), (117, 127, 151), (108, 151, 118, 119), (127, 126, 151), (125, 151, 126), (151, 125, 118), (125, 121, 118), (120, 118, 121), (118, 120, 123), (71, 70, 146, 147), (66, 61, 137, 142), (163, 159, 152, 156), (152, 153, 154, 155, 156), (157, 153, 152, 158), (58, 57, 153, 157), (159, 160, 161), (162, 163, 164, 165), (162, 160, 159, 163), (60, 59, 160, 162)])
_uv = me_plane_001.uv_layers.new(name='UVMap')
_uv.uv.foreach_set('vector', [0.6687, 0.5282, 0.6699, 0.5507, 0.6699, 0.5507, 0.6687, 0.5282, 0.3493, 0.4952, 0.4282, 0.4929, 0.4282, 0.4929, 0.3493, 0.4952, 0.0212, 0.5229, 0.01659, 0.5038, 0.01659, 0.5038, 0.0212, 0.5229, 0.6699, 0.5507, 0.6718, 0.5836, 0.6718, 0.5836, 0.6699, 0.5507, 0.3088, 0.4963, 0.3255, 0.497, 0.3255, 0.497, 0.3088, 0.4963, 0.01659, 0.5038, 0.02206, 0.3696, 0.02206, 0.3696, 0.01659, 0.5038, 0.328, 0.5655, 0.3045, 0.5643, 0.3045, 0.5643, 0.328, 0.5655, 0.3282, 0.4968, 0.3493, 0.4952, 0.3493, 0.4952, 0.3282, 0.4968, 0.2833, 0.5632, 0.2722, 0.5626, 0.2722, 0.5626, 0.2833, 0.5632, 0.1768, 0.5347, 0.0212, 0.5229, 0.0212, 0.5229, 0.1768, 0.5347, 0.2597, 0.562, 0.2232, 0.5278, 0.2232, 0.5278, 0.2597, 0.562, 0.2854, 0.4954, 0.2883, 0.4954, 0.2883, 0.4954, 0.2854, 0.4954, 0.03356, 0.3406, 0.1823, 0.4349, 0.1823, 0.4349, 0.03356, 0.3406, 0.3282, 0.4968, 0.3255, 0.497, 0.3227, 0.4632, 0.3247, 0.4602, 0.3247, 0.4602, 0.3227, 0.4632, 0.3002, 0.4598, 0.2981, 0.4571, 0.2981, 0.4571, 0.3002, 0.4598, 0.2883, 0.4954, 0.2854, 0.4954, 0.3088, 0.4963, 0.3046, 0.4961, 0.2989, 0.4813, 0.3031, 0.4815, 0.2407, 0.4725, 0.2725, 0.5009, 0.2725, 0.5009, 0.2407, 0.4725, 0.3045, 0.5643, 0.2833, 0.5632, 0.2833, 0.5632, 0.3045, 0.5643, 0.3031, 0.4815, 0.2989, 0.4813, 0.3017, 0.466, 0.3059, 0.4661, 0.3568, 0.6152, 0.3334, 0.6165, 0.3334, 0.6165, 0.3568, 0.6152, 0.6718, 0.5836, 0.5765, 0.5803, 0.5765, 0.5803, 0.6718, 0.5836, 0.9636, 0.5599, 0.962, 0.5841, 0.962, 0.5841, 0.9625, 0.5765, 0.9636, 0.5599, 0.2597, 0.562, 0.2722, 0.5626, 0.2722, 0.5626, 0.2597, 0.562, 0.8505, 0.5302, 0.8561, 0.527, 0.8561, 0.527, 0.8505, 0.5302, 0.4326, 0.5676, 0.5765, 0.5803, 0.5765, 0.5803, 0.4326, 0.5676, 0.949, 0.6131, 0.9605, 0.6115, 0.9605, 0.6115, 0.949, 0.6131, 0.8561, 0.527, 0.8614, 0.5343, 0.8614, 0.5343, 0.8561, 0.527, 0.4232, 0.6136, 0.4083, 0.6052, 0.4083, 0.6052, 0.4232, 0.6136, 0.949, 0.6131, 0.9476, 0.6368, 0.9476, 0.6368, 0.949, 0.6131, 0.8614, 0.5343, 0.8507, 0.5512, 0.8507, 0.5512, 0.8614, 0.5343, 0.3485, 0.5665, 0.328, 0.5655, 0.328, 0.5655, 0.3485, 0.5665, 0.2232, 0.5278, 0.204, 0.5347, 0.204, 0.5347, 0.2232, 0.5278, 0.3138, 0.6292, 0.3126, 0.5974, 0.3126, 0.5974, 0.3138, 0.6292, 0.9476, 0.6368, 0.9338, 0.6368, 0.9338, 0.6368, 0.9476, 0.6368, 0.8507, 0.5512, 0.8505, 0.5585, 0.8505, 0.5585, 0.8507, 0.5512, 0.4083, 0.6052, 0.3633, 0.6049, 0.3633, 0.6049, 0.4083, 0.6052, 0.3485, 0.5665, 0.4326, 0.5676, 0.4326, 0.5676, 0.3485, 0.5665, 0.9338, 0.6368, 0.9292, 0.6289, 0.9292, 0.6289, 0.9338, 0.6368, 0.3126, 0.5974, 0.2768, 0.5889, 0.2768, 0.5889, 0.3126, 0.5974, 0.8505, 0.5585, 0.8827, 0.559, 0.8827, 0.559, 0.8505, 0.5585, 0.3633, 0.6049, 0.3568, 0.6152, 0.3568, 0.6152, 0.3633, 0.6049, 0.9292, 0.6289, 0.9283, 0.6044, 0.9283, 0.6044, 0.9292, 0.6289, 0.2768, 0.5889, 0.2722, 0.5626, 0.2722, 0.5626, 0.2768, 0.5889, 0.8832, 0.5462, 0.8827, 0.559, 0.8827, 0.559, 0.8832, 0.5462, 0.6718, 0.5836, 0.6699, 0.5507, 0.6699, 0.5507, 0.6718, 0.5836, 0.9283, 0.6044, 0.8418, 0.6044, 0.8418, 0.6044, 0.9283, 0.6044, 0.8965, 0.5471, 0.8832, 0.5462, 0.8832, 0.5462, 0.8965, 0.5471, 0.3045, 0.5643, 0.328, 0.5655, 0.328, 0.5655, 0.3045, 0.5643, 0.8418, 0.6044, 0.8381, 0.6139, 0.8381, 0.6139, 0.8418, 0.6044, 0.2722, 0.5626, 0.2833, 0.5632, 0.2833, 0.5632, 0.2722, 0.5626, 0.8965, 0.559, 0.8965, 0.5471, 0.8965, 0.5471, 0.8965, 0.559, 0.8381, 0.6139, 0.4585, 0.6178, 0.4585, 0.6178, 0.8381, 0.6139, 0.8965, 0.559, 0.9636, 0.5599, 0.9636, 0.5599, 0.8965, 0.559, 0.4585, 0.6178, 0.4588, 0.6126, 0.4588, 0.6126, 0.4585, 0.6178, 0.9625, 0.5765, 0.9593, 0.5901, 0.949, 0.6131, 0.9636, 0.5599, 0.6699, 0.5507, 0.8427, 0.553, 0.8427, 0.553, 0.6699, 0.5507, 0.4588, 0.6126, 0.4232, 0.6136, 0.4232, 0.6136, 0.4588, 0.6126, 0.2833, 0.5632, 0.3045, 0.5643, 0.3045, 0.5643, 0.2833, 0.5632, 0.9781, 0.5988, 0.9668, 0.5988, 0.9724, 0.5914, 0.9782, 0.5913, 0.8427, 0.553, 0.8462, 0.5453, 0.8462, 0.5453, 0.8427, 0.553, 0.3235, 0.6343, 0.3138, 0.6292, 0.3138, 0.6292, 0.3235, 0.6343, 0.8827, 0.559, 0.8965, 0.559, 0.8965, 0.559, 0.8827, 0.559, 0.5765, 0.5803, 0.6718, 0.5836, 0.6718, 0.5836, 0.5765, 0.5803, 0.328, 0.5655, 0.3485, 0.5665, 0.3485, 0.5665, 0.328, 0.5655, 0.8462, 0.5453, 0.8467, 0.5393, 0.8467, 0.5393, 0.8462, 0.5453, 0.3334, 0.6165, 0.3235, 0.6343, 0.3235, 0.6343, 0.3334, 0.6165, 0.03356, 0.3406, 0.1823, 0.4349, 0.1768, 0.5347, 0.0212, 0.5229, 0.03356, 0.3406, 0.0212, 0.5229, 0.01659, 0.5038, 0.02206, 0.3696, 0.1768, 0.5347, 0.1823, 0.4349, 0.2228, 0.4281, 0.204, 0.5347, 0.204, 0.5347, 0.2228, 0.4281, 0.2407, 0.4725, 0.2232, 0.5278, 0.2232, 0.5278, 0.2407, 0.4725, 0.2725, 0.5009, 0.2597, 0.562, 0.2597, 0.562, 0.2725, 0.5009, 0.2854, 0.4954, 0.2722, 0.5626, 0.3485, 0.5665, 0.3493, 0.4952, 0.4282, 0.4929, 0.4326, 0.5676, 0.4326, 0.5676, 0.4282, 0.4929, 0.5746, 0.5236, 0.5765, 0.5803, 0.5765, 0.5803, 0.6699, 0.5507, 0.6718, 0.5836, 0.2833, 0.5632, 0.2883, 0.4954, 0.3046, 0.4961, 0.3045, 0.5643, 0.328, 0.5655, 0.3255, 0.497, 0.3282, 0.4968, 0.328, 0.5655, 0.3282, 0.4968, 0.3493, 0.4952, 0.3485, 0.5665, 0.2833, 0.5632, 0.2854, 0.4954, 0.2883, 0.4954, 0.3045, 0.5643, 0.3046, 0.4961, 0.3088, 0.4963, 0.3088, 0.4963, 0.3255, 0.497, 0.328, 0.5655, 0.3045, 0.5643, 0.2722, 0.5626, 0.2854, 0.4954, 0.2833, 0.5632, 0.5746, 0.5236, 0.6687, 0.5282, 0.6699, 0.5507, 0.6699, 0.5507, 0.5765, 0.5803, 0.5746, 0.5236, 0.3046, 0.4961, 0.3088, 0.4963, 0.3088, 0.4963, 0.3046, 0.4961, 0.02206, 0.3696, 0.03356, 0.3406, 0.03356, 0.3406, 0.02206, 0.3696, 0.4326, 0.5676, 0.3485, 0.5665, 0.3485, 0.5665, 0.4326, 0.5676, 0.2883, 0.4954, 0.3046, 0.4961, 0.3046, 0.4961, 0.2883, 0.4954, 0.3255, 0.497, 0.3282, 0.4968, 0.3282, 0.4968, 0.3255, 0.497, 0.1823, 0.4349, 0.2228, 0.4281, 0.2228, 0.4281, 0.1823, 0.4349, 0.4282, 0.4929, 0.5746, 0.5236, 0.5746, 0.5236, 0.4282, 0.4929, 0.204, 0.5347, 0.1768, 0.5347, 0.1768, 0.5347, 0.204, 0.5347, 0.2725, 0.5009, 0.2854, 0.4954, 0.2854, 0.4954, 0.2725, 0.5009, 0.5765, 0.5803, 0.4326, 0.5676, 0.4326, 0.5676, 0.5765, 0.5803, 0.2722, 0.5626, 0.2597, 0.562, 0.2597, 0.562, 0.2722, 0.5626, 0.2228, 0.4281, 0.2407, 0.4725, 0.2407, 0.4725, 0.2228, 0.4281, 0.5746, 0.5236, 0.6687, 0.5282, 0.6687, 0.5282, 0.5746, 0.5236, 0.5765, 0.5803, 0.5671, 0.5962, 0.4326, 0.5676, 0.5671, 0.5962, 0.4359, 0.5962, 0.4326, 0.5676, 0.4326, 0.5676, 0.3357, 0.5903, 0.3126, 0.5974, 0.3485, 0.5665, 0.328, 0.5655, 0.3485, 0.5665, 0.3126, 0.5974, 0.3045, 0.5643, 0.328, 0.5655, 0.3126, 0.5974, 0.2833, 0.5632, 0.3045, 0.5643, 0.3126, 0.5974, 0.3126, 0.5974, 0.2768, 0.5889, 0.2833, 0.5632, 0.2833, 0.5632, 0.2768, 0.5889, 0.2722, 0.5626, 0.3126, 0.5974, 0.3329, 0.5962, 0.3334, 0.6165, 0.3235, 0.6343, 0.3138, 0.6292, 0.3357, 0.5903, 0.3329, 0.5962, 0.3126, 0.5974, 0.8427, 0.553, 0.6718, 0.5836, 0.6699, 0.5507, 0.6718, 0.5836, 0.8427, 0.553, 0.8505, 0.5585, 0.8462, 0.5453, 0.8505, 0.5585, 0.8427, 0.553, 0.8505, 0.5585, 0.8462, 0.5453, 0.8507, 0.5512, 0.8467, 0.5393, 0.8507, 0.5512, 0.8462, 0.5453, 0.8507, 0.5512, 0.8467, 0.5393, 0.8614, 0.5343, 0.8467, 0.5393, 0.8505, 0.5302, 0.8614, 0.5343, 0.8561, 0.527, 0.8614, 0.5343, 0.8505, 0.5302, 0.8827, 0.559, 0.8965, 0.559, 0.8832, 0.5462, 0.8965, 0.5471, 0.8832, 0.5462, 0.8965, 0.559, 0.9783, 0.5836, 0.978, 0.6028, 0.978, 0.6028, 0.9781, 0.5988, 0.9782, 0.5913, 0.9783, 0.5836, 0.9605, 0.6115, 0.9637, 0.6028, 0.9637, 0.6028, 0.9625, 0.6063, 0.9605, 0.6115, 0.9605, 0.6115, 0.9625, 0.6063, 0.9615, 0.6044, 0.949, 0.6131, 0.9283, 0.6044, 0.9636, 0.5599, 0.949, 0.6131, 0.9634, 0.5988, 0.9615, 0.6044, 0.949, 0.6131, 0.9593, 0.5901, 0.9627, 0.5917, 0.9283, 0.6044, 0.949, 0.6131, 0.9292, 0.6289, 0.9292, 0.6289, 0.949, 0.6131, 0.9338, 0.6368, 0.9476, 0.6368, 0.9338, 0.6368, 0.949, 0.6131, 0.9283, 0.6044, 0.8505, 0.5585, 0.9636, 0.5599, 0.8418, 0.6044, 0.8505, 0.5585, 0.9283, 0.6044, 0.8505, 0.5585, 0.8418, 0.6044, 0.6718, 0.5836, 0.8418, 0.6044, 0.8381, 0.6139, 0.6718, 0.5836, 0.8381, 0.6139, 0.5671, 0.5962, 0.6718, 0.5836, 0.5765, 0.5803, 0.6718, 0.5836, 0.5671, 0.5962, 0.8381, 0.6139, 0.4585, 0.6178, 0.5671, 0.5962, 0.4588, 0.6126, 0.5671, 0.5962, 0.4585, 0.6178, 0.5671, 0.5962, 0.4588, 0.6126, 0.4359, 0.5962, 0.4326, 0.5676, 0.4359, 0.5962, 0.3329, 0.5962, 0.3357, 0.5903, 0.4588, 0.6126, 0.4232, 0.6136, 0.4359, 0.5962, 0.4083, 0.6052, 0.4359, 0.5962, 0.4232, 0.6136, 0.4359, 0.5962, 0.4083, 0.6052, 0.3329, 0.5962, 0.4083, 0.6052, 0.3633, 0.6049, 0.3329, 0.5962, 0.3568, 0.6152, 0.3329, 0.5962, 0.3633, 0.6049, 0.3329, 0.5962, 0.3568, 0.6152, 0.3334, 0.6165, 0.8467, 0.5393, 0.8505, 0.5302, 0.8505, 0.5302, 0.8467, 0.5393, 0.8505, 0.5585, 0.9636, 0.5599, 0.9636, 0.5599, 0.8505, 0.5585, 0.9627, 0.5917, 0.9724, 0.5914, 0.9668, 0.5988, 0.9634, 0.5988, 0.9668, 0.5988, 0.9637, 0.6028, 0.9637, 0.6028, 0.9637, 0.6028, 0.9634, 0.5988, 0.978, 0.6028, 0.9637, 0.6028, 0.9668, 0.5988, 0.9781, 0.5988, 0.978, 0.6028, 0.9637, 0.6028, 0.9637, 0.6028, 0.978, 0.6028, 0.9724, 0.5914, 0.9783, 0.5836, 0.9782, 0.5913, 0.962, 0.5841, 0.9627, 0.5841, 0.9593, 0.5901, 0.9625, 0.5765, 0.962, 0.5841, 0.9783, 0.5836, 0.9724, 0.5914, 0.9627, 0.5917, 0.962, 0.5841, 0.9783, 0.5836, 0.9783, 0.5836, 0.962, 0.5841])
me_plane_001.materials.append(mat_material_004)
me_plane_001.use_remesh_fix_poles = True
me_plane_001.use_remesh_preserve_attributes = False
me_plane_001.update()
me_cube = bpy.data.meshes.new('Cube')
me_cube.from_pydata([(1.0, 1.0, -0.4598), (1.0, 1.0, -1.0), (1.0, -3.668, -0.4598), (1.0, -3.668, -1.0), (-1.0, 1.0, -0.4598), (-1.0, 1.0, -1.0), (-1.0, -3.668, -0.4598), (-1.0, -3.668, -1.0), (-0.5379, -3.108, -0.8452), (-0.5379, -3.108, 1.155), (-0.5379, 0.5894, -0.8452), (-0.5379, 0.5894, 1.155), (0.5437, -3.108, -0.8452), (0.5437, -3.108, 1.155), (0.5437, 0.5894, -0.8452), (0.5437, 0.5894, 1.155), (-0.1135, -3.43, -0.8452), (-0.1135, -3.43, 1.155), (0.1193, -3.43, 1.155), (0.1193, -3.43, -0.8452), (-0.01126, 0.805, 1.155), (-0.01126, 0.805, -0.8452), (0.01705, 0.805, -0.8452), (0.01705, 0.805, 1.155), (-0.5483, -2.896, -0.8118), (-0.5483, -2.896, 1.188), (-0.5483, -2.069, -0.8118), (-0.5483, -2.069, 1.188), (0.5326, -2.896, -0.8118), (0.5326, -2.896, 1.188), (0.5326, -2.069, -0.8118), (0.5326, -2.069, 1.188), (0.8807, -2.069, 0.917), (0.8807, -2.069, -0.8118), (0.8807, -2.896, -0.8118), (0.8807, -2.896, 0.917), (-0.8602, -2.069, -0.8118), (-0.8602, -2.896, -0.8118), (-0.8602, -2.896, 0.917), (-0.8602, -2.069, 0.917), (-1.141, -2.906, -0.8701), (1.121, -2.906, -0.8701), (-1.141, -2.962, -1.042), (1.121, -2.962, -1.042), (-1.141, -3.109, -1.148), (1.121, -3.109, -1.148), (-1.141, -3.289, -1.148), (1.121, -3.289, -1.148), (-1.141, -3.436, -1.042), (1.121, -3.436, -1.042), (-1.141, -3.492, -0.8701), (1.121, -3.492, -0.8701), (-1.141, -3.436, -0.6982), (1.121, -3.436, -0.6982), (-1.141, -3.289, -0.5919), (1.121, -3.289, -0.5919), (-1.141, -3.109, -0.5919), (1.121, -3.109, -0.5919), (-1.141, -2.962, -0.6982), (1.121, -2.962, -0.6982), (-1.141, -2.24, -0.8701), (1.121, -2.24, -0.8701), (-1.141, -2.295, -1.042), (1.121, -2.295, -1.042), (-1.141, -2.442, -1.148), (1.121, -2.442, -1.148), (-1.141, -2.622, -1.148), (1.121, -2.622, -1.148), (-1.141, -2.769, -1.042), (1.121, -2.769, -1.042), (-1.141, -2.825, -0.8701), (1.121, -2.825, -0.8701), (-1.141, -2.769, -0.6982), (1.121, -2.769, -0.6982), (-1.141, -2.622, -0.5919), (1.121, -2.622, -0.5919), (-1.141, -2.442, -0.5919), (1.121, -2.442, -0.5919), (-1.141, -2.295, -0.6982), (1.121, -2.295, -0.6982), (-1.141, 0.139, -0.8701), (1.121, 0.139, -0.8701), (-1.141, 0.08316, -1.042), (1.121, 0.08316, -1.042), (-1.141, -0.0631, -1.148), (1.121, -0.0631, -1.148), (-1.141, -0.2439, -1.148), (1.121, -0.2439, -1.148), (-1.141, -0.3902, -1.042), (1.121, -0.3902, -1.042), (-1.141, -0.446, -0.8701), (1.121, -0.446, -0.8701), (-1.141, -0.3902, -0.6982), (1.121, -0.3902, -0.6982), (-1.141, -0.2439, -0.5919), (1.121, -0.2439, -0.5919), (-1.141, -0.0631, -0.5919), (1.121, -0.0631, -0.5919), (-1.141, 0.08316, -0.6982), (1.121, 0.08316, -0.6982), (-1.141, 0.806, -0.8701), (1.121, 0.806, -0.8701), (-1.141, 0.7501, -1.042), (1.121, 0.7501, -1.042), (-1.141, 0.6039, -1.148), (1.121, 0.6039, -1.148), (-1.141, 0.4231, -1.148), (1.121, 0.4231, -1.148), (-1.141, 0.2768, -1.042), (1.121, 0.2768, -1.042), (-1.141, 0.2209, -0.8701), (1.121, 0.2209, -0.8701), (-1.141, 0.2768, -0.6982), (1.121, 0.2768, -0.6982), (-1.141, 0.4231, -0.5919), (1.121, 0.4231, -0.5919), (-1.141, 0.6039, -0.5919), (1.121, 0.6039, -0.5919), (-1.141, 0.7501, -0.6982), (1.121, 0.7501, -0.6982), (-0.01376, 0.2558, 0.686), (-0.01376, 0.2558, 1.227), (-0.1857, 0.2, 0.686), (-0.1857, 0.2, 1.227), (-0.292, 0.05371, 0.686), (-0.292, 0.05371, 1.227), (-0.292, -0.1271, 0.686), (-0.292, -0.1271, 1.227), (-0.1857, -0.2733, 0.686), (-0.1857, -0.2733, 1.227), (-0.01376, -0.3292, 0.686), (-0.01376, -0.3292, 1.227), (0.1582, -0.2733, 0.686), (0.1582, -0.2733, 1.227), (0.2644, -0.1271, 0.686), (0.2644, -0.1271, 1.227), (0.2644, 0.05371, 0.686), (0.2644, 0.05371, 1.227), (0.1582, 0.2, 0.686), (0.1582, 0.2, 1.227), (-0.01376, -0.3701, 0.686), (-0.01376, -0.3701, 1.227), (-0.1857, -0.426, 0.686), (-0.1857, -0.426, 1.227), (-0.292, -0.5723, 0.686), (-0.292, -0.5723, 1.227), (-0.292, -0.753, 0.686), (-0.292, -0.753, 1.227), (-0.1857, -0.8993, 0.686), (-0.1857, -0.8993, 1.227), (-0.01376, -0.9552, 0.686), (-0.01376, -0.9552, 1.227), (0.1582, -0.8993, 0.686), (0.1582, -0.8993, 1.227), (0.2644, -0.753, 0.686), (0.2644, -0.753, 1.227), (0.2644, -0.5723, 0.686), (0.2644, -0.5723, 1.227), (0.1582, -0.426, 0.686), (0.1582, -0.426, 1.227), (0.6491, -2.934, 0.4216), (0.6491, -2.934, 0.7985), (0.6491, -2.034, 0.4216), (0.6491, -2.034, 0.7985), (0.7951, -2.934, 0.4216), (0.7951, -2.934, 0.7985), (0.7951, -2.034, 0.4216), (0.7951, -2.034, 0.7985), (-0.7925, -2.934, 0.4216), (-0.7925, -2.934, 0.7985), (-0.7925, -2.034, 0.4216), (-0.7925, -2.034, 0.7985), (-0.6465, -2.934, 0.4216), (-0.6465, -2.934, 0.7985), (-0.6465, -2.034, 0.4216), (-0.6465, -2.034, 0.7985), (0.003185, -3.41, 0.8024), (0.08759, -3.471, 0.8669), (-0.02905, -3.509, 0.8669), (-0.1011, -3.41, 0.8669), (-0.02905, -3.311, 0.8669), (0.08759, -3.349, 0.8669), (0.03542, -3.509, 0.9712), (-0.08122, -3.471, 0.9712), (-0.08122, -3.349, 0.9712), (0.03542, -3.311, 0.9712), (0.1075, -3.41, 0.9712), (0.003185, -3.41, 1.036), (0.003185, -3.41, 0.5387), (0.08759, -3.471, 0.6032), (-0.02905, -3.509, 0.6032), (-0.1011, -3.41, 0.6032), (-0.02905, -3.311, 0.6032), (0.08759, -3.349, 0.6032), (0.03542, -3.509, 0.7075), (-0.08122, -3.471, 0.7075), (-0.08122, -3.349, 0.7075), (0.03542, -3.311, 0.7075), (0.1075, -3.41, 0.7075), (0.003185, -3.41, 0.772), (0.003185, 0.8113, 0.8024), (0.08759, 0.7499, 0.8669), (-0.02905, 0.712, 0.8669), (-0.1011, 0.8113, 0.8669), (-0.02905, 0.9105, 0.8669), (0.08759, 0.8726, 0.8669), (0.03542, 0.712, 0.9712), (-0.08122, 0.7499, 0.9712), (-0.08122, 0.8726, 0.9712), (0.03542, 0.9105, 0.9712), (0.1075, 0.8113, 0.9712), (0.003185, 0.8113, 1.036)], [], [(0, 4, 6, 2), (3, 2, 6, 7), (7, 6, 4, 5), (5, 1, 3, 7), (1, 0, 2, 3), (5, 4, 0, 1), (8, 9, 11, 10), (15, 14, 22, 23), (14, 15, 13, 12), (13, 9, 17, 18), (10, 14, 12, 8), (15, 11, 9, 13), (19, 18, 17, 16), (12, 13, 18, 19), (9, 8, 16, 17), (8, 12, 19, 16), (21, 20, 23, 22), (14, 10, 21, 22), (11, 15, 23, 20), (10, 11, 20, 21), (27, 26, 36, 39), (26, 27, 31, 30), (31, 29, 35, 32), (28, 29, 25, 24), (26, 30, 28, 24), (31, 27, 25, 29), (33, 32, 35, 34), (30, 31, 32, 33), (29, 28, 34, 35), (28, 30, 33, 34), (37, 38, 39, 36), (24, 25, 38, 37), (25, 27, 39, 38), (26, 24, 37, 36), (40, 41, 43, 42), (42, 43, 45, 44), (44, 45, 47, 46), (46, 47, 49, 48), (48, 49, 51, 50), (50, 51, 53, 52), (52, 53, 55, 54), (54, 55, 57, 56), (43, 41, 59, 57, 55, 53, 51, 49, 47, 45), (56, 57, 59, 58), (58, 59, 41, 40), (40, 42, 44, 46, 48, 50, 52, 54, 56, 58), (60, 61, 63, 62), (62, 63, 65, 64), (64, 65, 67, 66), (66, 67, 69, 68), (68, 69, 71, 70), (70, 71, 73, 72), (72, 73, 75, 74), (74, 75, 77, 76), (63, 61, 79, 77, 75, 73, 71, 69, 67, 65), (76, 77, 79, 78), (78, 79, 61, 60), (60, 62, 64, 66, 68, 70, 72, 74, 76, 78), (80, 81, 83, 82), (82, 83, 85, 84), (84, 85, 87, 86), (86, 87, 89, 88), (88, 89, 91, 90), (90, 91, 93, 92), (92, 93, 95, 94), (94, 95, 97, 96), (83, 81, 99, 97, 95, 93, 91, 89, 87, 85), (96, 97, 99, 98), (98, 99, 81, 80), (80, 82, 84, 86, 88, 90, 92, 94, 96, 98), (100, 101, 103, 102), (102, 103, 105, 104), (104, 105, 107, 106), (106, 107, 109, 108), (108, 109, 111, 110), (110, 111, 113, 112), (112, 113, 115, 114), (114, 115, 117, 116), (103, 101, 119, 117, 115, 113, 111, 109, 107, 105), (116, 117, 119, 118), (118, 119, 101, 100), (100, 102, 104, 106, 108, 110, 112, 114, 116, 118), (120, 121, 123, 122), (122, 123, 125, 124), (124, 125, 127, 126), (126, 127, 129, 128), (128, 129, 131, 130), (130, 131, 133, 132), (132, 133, 135, 134), (134, 135, 137, 136), (123, 121, 139, 137, 135, 133, 131, 129, 127, 125), (136, 137, 139, 138), (138, 139, 121, 120), (120, 122, 124, 126, 128, 130, 132, 134, 136, 138), (140, 141, 143, 142), (142, 143, 145, 144), (144, 145, 147, 146), (146, 147, 149, 148), (148, 149, 151, 150), (150, 151, 153, 152), (152, 153, 155, 154), (154, 155, 157, 156), (143, 141, 159, 157, 155, 153, 151, 149, 147, 145), (156, 157, 159, 158), (158, 159, 141, 140), (140, 142, 144, 146, 148, 150, 152, 154, 156, 158), (160, 161, 163, 162), (162, 163, 167, 166), (166, 167, 165, 164), (164, 165, 161, 160), (162, 166, 164, 160), (167, 163, 161, 165), (168, 169, 171, 170), (170, 171, 175, 174), (174, 175, 173, 172), (172, 173, 169, 168), (170, 174, 172, 168), (175, 171, 169, 173), (176, 177, 178), (177, 176, 181), (176, 178, 179), (176, 179, 180), (176, 180, 181), (177, 181, 186), (178, 177, 182), (179, 178, 183), (180, 179, 184), (181, 180, 185), (177, 186, 182), (178, 182, 183), (179, 183, 184), (180, 184, 185), (181, 185, 186), (182, 186, 187), (183, 182, 187), (184, 183, 187), (185, 184, 187), (186, 185, 187), (188, 189, 190), (189, 188, 193), (188, 190, 191), (188, 191, 192), (188, 192, 193), (189, 193, 198), (190, 189, 194), (191, 190, 195), (192, 191, 196), (193, 192, 197), (189, 198, 194), (190, 194, 195), (191, 195, 196), (192, 196, 197), (193, 197, 198), (194, 198, 199), (195, 194, 199), (196, 195, 199), (197, 196, 199), (198, 197, 199), (200, 201, 202), (201, 200, 205), (200, 202, 203), (200, 203, 204), (200, 204, 205), (201, 205, 210), (202, 201, 206), (203, 202, 207), (204, 203, 208), (205, 204, 209), (201, 210, 206), (202, 206, 207), (203, 207, 208), (204, 208, 209), (205, 209, 210), (206, 210, 211), (207, 206, 211), (208, 207, 211), (209, 208, 211), (210, 209, 211)])
me_cube.polygons.foreach_set('material_index', [0, 0, 0, 0, 0, 0, 1, 1, 1, 1, 1, 1, 1, 1, 1, 1, 1, 1, 1, 1, 1, 1, 1, 1, 1, 1, 1, 1, 1, 1, 1, 1, 1, 1, 2, 2, 2, 2, 2, 2, 2, 2, 2, 2, 2, 2, 2, 2, 2, 2, 2, 2, 2, 2, 2, 2, 2, 2, 2, 2, 2, 2, 2, 2, 2, 2, 2, 2, 2, 2, 2, 2, 2, 2, 2, 2, 2, 2, 2, 2, 2, 2, 3, 3, 3, 3, 3, 3, 3, 3, 3, 3, 3, 3, 4, 4, 4, 4, 4, 4, 4, 4, 4, 4, 4, 4, 4, 4, 4, 4, 4, 4, 5, 5, 5, 5, 5, 5, 6, 6, 6, 6, 6, 6, 6, 6, 6, 6, 6, 6, 6, 6, 6, 6, 6, 6, 6, 6, 6, 6, 6, 6, 6, 6, 6, 6, 6, 6, 6, 6, 6, 6, 6, 6, 6, 6, 6, 6, 7, 7, 7, 7, 7, 7, 7, 7, 7, 7, 7, 7, 7, 7, 7, 7, 7, 7, 7, 7])
_uv = me_cube.uv_layers.new(name='UVMap')
_uv.uv.foreach_set('vector', [0.625, 0.5, 0.875, 0.5, 0.875, 0.75, 0.625, 0.75, 0.375, 0.75, 0.625, 0.75, 0.625, 1.0, 0.375, 1.0, 0.375, 0.0, 0.625, 0.0, 0.625, 0.25, 0.375, 0.25, 0.125, 0.5, 0.375, 0.5, 0.375, 0.75, 0.125, 0.75, 0.375, 0.5, 0.625, 0.5, 0.625, 0.75, 0.375, 0.75, 0.375, 0.25, 0.625, 0.25, 0.625, 0.5, 0.375, 0.5, 0.375, 0.0, 0.625, 0.0, 0.625, 0.25, 0.375, 0.25, 0.625, 0.5, 0.375, 0.5, 0.375, 0.5, 0.625, 0.5, 0.375, 0.5, 0.625, 0.5, 0.625, 0.75, 0.375, 0.75, 0.625, 0.75, 0.875, 0.75, 0.875, 0.75, 0.625, 0.75, 0.125, 0.5, 0.375, 0.5, 0.375, 0.75, 0.125, 0.75, 0.625, 0.5, 0.875, 0.5, 0.875, 0.75, 0.625, 0.75, 0.375, 0.75, 0.625, 0.75, 0.625, 1.0, 0.375, 1.0, 0.375, 0.75, 0.625, 0.75, 0.625, 0.75, 0.375, 0.75, 0.625, 0.0, 0.375, 0.0, 0.375, 0.0, 0.625, 0.0, 0.125, 0.75, 0.375, 0.75, 0.375, 0.75, 0.125, 0.75, 0.375, 0.25, 0.625, 0.25, 0.625, 0.5, 0.375, 0.5, 0.375, 0.5, 0.125, 0.5, 0.125, 0.5, 0.375, 0.5, 0.875, 0.5, 0.625, 0.5, 0.625, 0.5, 0.875, 0.5, 0.375, 0.25, 0.625, 0.25, 0.625, 0.25, 0.375, 0.25, 0.625, 0.25, 0.375, 0.25, 0.375, 0.25, 0.625, 0.25, 0.375, 0.25, 0.625, 0.25, 0.625, 0.5, 0.375, 0.5, 0.625, 0.5, 0.625, 0.75, 0.625, 0.75, 0.625, 0.5, 0.375, 0.75, 0.625, 0.75, 0.625, 1.0, 0.375, 1.0, 0.125, 0.5, 0.375, 0.5, 0.375, 0.75, 0.125, 0.75, 0.625, 0.5, 0.875, 0.5, 0.875, 0.75, 0.625, 0.75, 0.375, 0.5, 0.625, 0.5, 0.625, 0.75, 0.375, 0.75, 0.375, 0.5, 0.625, 0.5, 0.625, 0.5, 0.375, 0.5, 0.625, 0.75, 0.375, 0.75, 0.375, 0.75, 0.625, 0.75, 0.375, 0.75, 0.375, 0.5, 0.375, 0.5, 0.375, 0.75, 0.375, 0.0, 0.625, 0.0, 0.625, 0.25, 0.375, 0.25, 0.375, 1.0, 0.625, 1.0, 0.625, 1.0, 0.375, 1.0, 0.875, 0.75, 0.875, 0.5, 0.875, 0.5, 0.875, 0.75, 0.125, 0.5, 0.125, 0.75, 0.125, 0.75, 0.125, 0.5, 1.0, 0.5, 1.0, 1.0, 0.9, 1.0, 0.9, 0.5, 0.9, 0.5, 0.9, 1.0, 0.8, 1.0, 0.8, 0.5, 0.8, 0.5, 0.8, 1.0, 0.7, 1.0, 0.7, 0.5, 0.7, 0.5, 0.7, 1.0, 0.6, 1.0, 0.6, 0.5, 0.6, 0.5, 0.6, 1.0, 0.5, 1.0, 0.5, 0.5, 0.5, 0.5, 0.5, 1.0, 0.4, 1.0, 0.4, 0.5, 0.4, 0.5, 0.4, 1.0, 0.3, 1.0, 0.3, 0.5, 0.3, 0.5, 0.3, 1.0, 0.2, 1.0, 0.2, 0.5, 0.3911, 0.4442, 0.25, 0.49, 0.1089, 0.4442, 0.02175, 0.3242, 0.02175, 0.1758, 0.1089, 0.05584, 0.25, 0.01, 0.3911, 0.05584, 0.4783, 0.1758, 0.4783, 0.3242, 0.2, 0.5, 0.2, 1.0, 0.1, 1.0, 0.1, 0.5, 0.1, 0.5, 0.1, 1.0, -7.451e-08, 1.0, -7.451e-08, 0.5, 0.75, 0.49, 0.8911, 0.4442, 0.9783, 0.3242, 0.9783, 0.1758, 0.8911, 0.05584, 0.75, 0.01, 0.6089, 0.05584, 0.5217, 0.1758, 0.5217, 0.3242, 0.6089, 0.4442, 1.0, 0.5, 1.0, 1.0, 0.9, 1.0, 0.9, 0.5, 0.9, 0.5, 0.9, 1.0, 0.8, 1.0, 0.8, 0.5, 0.8, 0.5, 0.8, 1.0, 0.7, 1.0, 0.7, 0.5, 0.7, 0.5, 0.7, 1.0, 0.6, 1.0, 0.6, 0.5, 0.6, 0.5, 0.6, 1.0, 0.5, 1.0, 0.5, 0.5, 0.5, 0.5, 0.5, 1.0, 0.4, 1.0, 0.4, 0.5, 0.4, 0.5, 0.4, 1.0, 0.3, 1.0, 0.3, 0.5, 0.3, 0.5, 0.3, 1.0, 0.2, 1.0, 0.2, 0.5, 0.3911, 0.4442, 0.25, 0.49, 0.1089, 0.4442, 0.02175, 0.3242, 0.02175, 0.1758, 0.1089, 0.05584, 0.25, 0.01, 0.3911, 0.05584, 0.4783, 0.1758, 0.4783, 0.3242, 0.2, 0.5, 0.2, 1.0, 0.1, 1.0, 0.1, 0.5, 0.1, 0.5, 0.1, 1.0, -7.451e-08, 1.0, -7.451e-08, 0.5, 0.75, 0.49, 0.8911, 0.4442, 0.9783, 0.3242, 0.9783, 0.1758, 0.8911, 0.05584, 0.75, 0.01, 0.6089, 0.05584, 0.5217, 0.1758, 0.5217, 0.3242, 0.6089, 0.4442, 1.0, 0.5, 1.0, 1.0, 0.9, 1.0, 0.9, 0.5, 0.9, 0.5, 0.9, 1.0, 0.8, 1.0, 0.8, 0.5, 0.8, 0.5, 0.8, 1.0, 0.7, 1.0, 0.7, 0.5, 0.7, 0.5, 0.7, 1.0, 0.6, 1.0, 0.6, 0.5, 0.6, 0.5, 0.6, 1.0, 0.5, 1.0, 0.5, 0.5, 0.5, 0.5, 0.5, 1.0, 0.4, 1.0, 0.4, 0.5, 0.4, 0.5, 0.4, 1.0, 0.3, 1.0, 0.3, 0.5, 0.3, 0.5, 0.3, 1.0, 0.2, 1.0, 0.2, 0.5, 0.3911, 0.4442, 0.25, 0.49, 0.1089, 0.4442, 0.02175, 0.3242, 0.02175, 0.1758, 0.1089, 0.05584, 0.25, 0.01, 0.3911, 0.05584, 0.4783, 0.1758, 0.4783, 0.3242, 0.2, 0.5, 0.2, 1.0, 0.1, 1.0, 0.1, 0.5, 0.1, 0.5, 0.1, 1.0, -7.451e-08, 1.0, -7.451e-08, 0.5, 0.75, 0.49, 0.8911, 0.4442, 0.9783, 0.3242, 0.9783, 0.1758, 0.8911, 0.05584, 0.75, 0.01, 0.6089, 0.05584, 0.5217, 0.1758, 0.5217, 0.3242, 0.6089, 0.4442, 1.0, 0.5, 1.0, 1.0, 0.9, 1.0, 0.9, 0.5, 0.9, 0.5, 0.9, 1.0, 0.8, 1.0, 0.8, 0.5, 0.8, 0.5, 0.8, 1.0, 0.7, 1.0, 0.7, 0.5, 0.7, 0.5, 0.7, 1.0, 0.6, 1.0, 0.6, 0.5, 0.6, 0.5, 0.6, 1.0, 0.5, 1.0, 0.5, 0.5, 0.5, 0.5, 0.5, 1.0, 0.4, 1.0, 0.4, 0.5, 0.4, 0.5, 0.4, 1.0, 0.3, 1.0, 0.3, 0.5, 0.3, 0.5, 0.3, 1.0, 0.2, 1.0, 0.2, 0.5, 0.3911, 0.4442, 0.25, 0.49, 0.1089, 0.4442, 0.02175, 0.3242, 0.02175, 0.1758, 0.1089, 0.05584, 0.25, 0.01, 0.3911, 0.05584, 0.4783, 0.1758, 0.4783, 0.3242, 0.2, 0.5, 0.2, 1.0, 0.1, 1.0, 0.1, 0.5, 0.1, 0.5, 0.1, 1.0, -7.451e-08, 1.0, -7.451e-08, 0.5, 0.75, 0.49, 0.8911, 0.4442, 0.9783, 0.3242, 0.9783, 0.1758, 0.8911, 0.05584, 0.75, 0.01, 0.6089, 0.05584, 0.5217, 0.1758, 0.5217, 0.3242, 0.6089, 0.4442, 1.0, 0.5, 1.0, 1.0, 0.9, 1.0, 0.9, 0.5, 0.9, 0.5, 0.9, 1.0, 0.8, 1.0, 0.8, 0.5, 0.8, 0.5, 0.8, 1.0, 0.7, 1.0, 0.7, 0.5, 0.7, 0.5, 0.7, 1.0, 0.6, 1.0, 0.6, 0.5, 0.6, 0.5, 0.6, 1.0, 0.5, 1.0, 0.5, 0.5, 0.5, 0.5, 0.5, 1.0, 0.4, 1.0, 0.4, 0.5, 0.4, 0.5, 0.4, 1.0, 0.3, 1.0, 0.3, 0.5, 0.3, 0.5, 0.3, 1.0, 0.2, 1.0, 0.2, 0.5, 0.3911, 0.4442, 0.25, 0.49, 0.1089, 0.4442, 0.02175, 0.3242, 0.02175, 0.1758, 0.1089, 0.05584, 0.25, 0.01, 0.3911, 0.05584, 0.4783, 0.1758, 0.4783, 0.3242, 0.2, 0.5, 0.2, 1.0, 0.1, 1.0, 0.1, 0.5, 0.1, 0.5, 0.1, 1.0, -7.451e-08, 1.0, -7.451e-08, 0.5, 0.75, 0.49, 0.8911, 0.4442, 0.9783, 0.3242, 0.9783, 0.1758, 0.8911, 0.05584, 0.75, 0.01, 0.6089, 0.05584, 0.5217, 0.1758, 0.5217, 0.3242, 0.6089, 0.4442, 1.0, 0.5, 1.0, 1.0, 0.9, 1.0, 0.9, 0.5, 0.9, 0.5, 0.9, 1.0, 0.8, 1.0, 0.8, 0.5, 0.8, 0.5, 0.8, 1.0, 0.7, 1.0, 0.7, 0.5, 0.7, 0.5, 0.7, 1.0, 0.6, 1.0, 0.6, 0.5, 0.6, 0.5, 0.6, 1.0, 0.5, 1.0, 0.5, 0.5, 0.5, 0.5, 0.5, 1.0, 0.4, 1.0, 0.4, 0.5, 0.4, 0.5, 0.4, 1.0, 0.3, 1.0, 0.3, 0.5, 0.3, 0.5, 0.3, 1.0, 0.2, 1.0, 0.2, 0.5, 0.3911, 0.4442, 0.25, 0.49, 0.1089, 0.4442, 0.02175, 0.3242, 0.02175, 0.1758, 0.1089, 0.05584, 0.25, 0.01, 0.3911, 0.05584, 0.4783, 0.1758, 0.4783, 0.3242, 0.2, 0.5, 0.2, 1.0, 0.1, 1.0, 0.1, 0.5, 0.1, 0.5, 0.1, 1.0, -7.451e-08, 1.0, -7.451e-08, 0.5, 0.75, 0.49, 0.8911, 0.4442, 0.9783, 0.3242, 0.9783, 0.1758, 0.8911, 0.05584, 0.75, 0.01, 0.6089, 0.05584, 0.5217, 0.1758, 0.5217, 0.3242, 0.6089, 0.4442, 0.375, 0.0, 0.625, 0.0, 0.625, 0.25, 0.375, 0.25, 0.375, 0.25, 0.625, 0.25, 0.625, 0.5, 0.375, 0.5, 0.375, 0.5, 0.625, 0.5, 0.625, 0.75, 0.375, 0.75, 0.375, 0.75, 0.625, 0.75, 0.625, 1.0, 0.375, 1.0, 0.125, 0.5, 0.375, 0.5, 0.375, 0.75, 0.125, 0.75, 0.625, 0.5, 0.875, 0.5, 0.875, 0.75, 0.625, 0.75, 0.375, 0.0, 0.625, 0.0, 0.625, 0.25, 0.375, 0.25, 0.375, 0.25, 0.625, 0.25, 0.625, 0.5, 0.375, 0.5, 0.375, 0.5, 0.625, 0.5, 0.625, 0.75, 0.375, 0.75, 0.375, 0.75, 0.625, 0.75, 0.625, 1.0, 0.375, 1.0, 0.125, 0.5, 0.375, 0.5, 0.375, 0.75, 0.125, 0.75, 0.625, 0.5, 0.875, 0.5, 0.875, 0.75, 0.625, 0.75, 0.1818, 0.0, 0.2727, 0.1575, 0.09091, 0.1575, 0.2727, 0.1575, 0.3636, 0.0, 0.4545, 0.1575, 0.9091, 0.0, 1.0, 0.1575, 0.8182, 0.1575, 0.7273, 0.0, 0.8182, 0.1575, 0.6364, 0.1575, 0.5455, 0.0, 0.6364, 0.1575, 0.4545, 0.1575, 0.2727, 0.1575, 0.4545, 0.1575, 0.3636, 0.3149, 0.09091, 0.1575, 0.2727, 0.1575, 0.1818, 0.3149, 0.8182, 0.1575, 1.0, 0.1575, 0.9091, 0.3149, 0.6364, 0.1575, 0.8182, 0.1575, 0.7273, 0.3149, 0.4545, 0.1575, 0.6364, 0.1575, 0.5455, 0.3149, 0.2727, 0.1575, 0.3636, 0.3149, 0.1818, 0.3149, 0.09091, 0.1575, 0.1818, 0.3149, 0.0, 0.3149, 0.8182, 0.1575, 0.9091, 0.3149, 0.7273, 0.3149, 0.6364, 0.1575, 0.7273, 0.3149, 0.5455, 0.3149, 0.4545, 0.1575, 0.5455, 0.3149, 0.3636, 0.3149, 0.1818, 0.3149, 0.3636, 0.3149, 0.2727, 0.4724, 0.0, 0.3149, 0.1818, 0.3149, 0.09091, 0.4724, 0.7273, 0.3149, 0.9091, 0.3149, 0.8182, 0.4724, 0.5455, 0.3149, 0.7273, 0.3149, 0.6364, 0.4724, 0.3636, 0.3149, 0.5455, 0.3149, 0.4545, 0.4724, 0.1818, 0.0, 0.2727, 0.1575, 0.09091, 0.1575, 0.2727, 0.1575, 0.3636, 0.0, 0.4545, 0.1575, 0.9091, 0.0, 1.0, 0.1575, 0.8182, 0.1575, 0.7273, 0.0, 0.8182, 0.1575, 0.6364, 0.1575, 0.5455, 0.0, 0.6364, 0.1575, 0.4545, 0.1575, 0.2727, 0.1575, 0.4545, 0.1575, 0.3636, 0.3149, 0.09091, 0.1575, 0.2727, 0.1575, 0.1818, 0.3149, 0.8182, 0.1575, 1.0, 0.1575, 0.9091, 0.3149, 0.6364, 0.1575, 0.8182, 0.1575, 0.7273, 0.3149, 0.4545, 0.1575, 0.6364, 0.1575, 0.5455, 0.3149, 0.2727, 0.1575, 0.3636, 0.3149, 0.1818, 0.3149, 0.09091, 0.1575, 0.1818, 0.3149, 0.0, 0.3149, 0.8182, 0.1575, 0.9091, 0.3149, 0.7273, 0.3149, 0.6364, 0.1575, 0.7273, 0.3149, 0.5455, 0.3149, 0.4545, 0.1575, 0.5455, 0.3149, 0.3636, 0.3149, 0.1818, 0.3149, 0.3636, 0.3149, 0.2727, 0.4724, 0.0, 0.3149, 0.1818, 0.3149, 0.09091, 0.4724, 0.7273, 0.3149, 0.9091, 0.3149, 0.8182, 0.4724, 0.5455, 0.3149, 0.7273, 0.3149, 0.6364, 0.4724, 0.3636, 0.3149, 0.5455, 0.3149, 0.4545, 0.4724, 0.1818, 0.0, 0.2727, 0.1575, 0.09091, 0.1575, 0.2727, 0.1575, 0.3636, 0.0, 0.4545, 0.1575, 0.9091, 0.0, 1.0, 0.1575, 0.8182, 0.1575, 0.7273, 0.0, 0.8182, 0.1575, 0.6364, 0.1575, 0.5455, 0.0, 0.6364, 0.1575, 0.4545, 0.1575, 0.2727, 0.1575, 0.4545, 0.1575, 0.3636, 0.3149, 0.09091, 0.1575, 0.2727, 0.1575, 0.1818, 0.3149, 0.8182, 0.1575, 1.0, 0.1575, 0.9091, 0.3149, 0.6364, 0.1575, 0.8182, 0.1575, 0.7273, 0.3149, 0.4545, 0.1575, 0.6364, 0.1575, 0.5455, 0.3149, 0.2727, 0.1575, 0.3636, 0.3149, 0.1818, 0.3149, 0.09091, 0.1575, 0.1818, 0.3149, 0.0, 0.3149, 0.8182, 0.1575, 0.9091, 0.3149, 0.7273, 0.3149, 0.6364, 0.1575, 0.7273, 0.3149, 0.5455, 0.3149, 0.4545, 0.1575, 0.5455, 0.3149, 0.3636, 0.3149, 0.1818, 0.3149, 0.3636, 0.3149, 0.2727, 0.4724, 0.0, 0.3149, 0.1818, 0.3149, 0.09091, 0.4724, 0.7273, 0.3149, 0.9091, 0.3149, 0.8182, 0.4724, 0.5455, 0.3149, 0.7273, 0.3149, 0.6364, 0.4724, 0.3636, 0.3149, 0.5455, 0.3149, 0.4545, 0.4724])
me_cube.materials.append(mat_material_005)
me_cube.materials.append(mat_material_006)
me_cube.materials.append(mat_material_007)
me_cube.materials.append(mat_material_008)
me_cube.materials.append(mat_material_009)
me_cube.materials.append(mat_material_010)
me_cube.materials.append(mat_material_011)
me_cube.materials.append(mat_material_012)
me_cube.use_remesh_preserve_volume = False
me_cube.use_remesh_preserve_attributes = False
me_cube.use_mirror_vertex_groups = False
me_cube.update()
arm_armature = bpy.data.armatures.new('Armature')  # bones are not reproduced

# ---- objects
ob_light = bpy.data.objects.new('Light', light_light)
ob_camera = bpy.data.objects.new('Camera', cam_camera)
ob_plane = bpy.data.objects.new('Plane', me_plane)
ob_armature = bpy.data.objects.new('Armature', arm_armature)
ob_icosphere = bpy.data.objects.new('Icosphere', me_icosphere)
ob_icosphere_001 = bpy.data.objects.new('Icosphere.001', me_icosphere_001)
ob_plane_001 = bpy.data.objects.new('Plane.001', me_plane_001)
ob_cube = bpy.data.objects.new('Cube', me_cube)

# ---- transforms, parenting, visibility, modifiers, constraints
ob_light.location = (3.707, -5.386, 11.07)
ob_light.rotation_euler = (0.6503, 0.05522, 1.866)
ob_light.lock_rotations_4d = False
ob_light.empty_display_type = 'ARROWS'
ob_light.color = (0.0, 0.0, 0.0, 0.0)
ob_light.hide_render = True
ob_light.lineart.crease_threshold = 0.0
ob_camera.location = (7.359, -6.926, 4.958)
ob_camera.rotation_euler = (1.109, 0.0, 0.8149)
ob_camera.lock_rotations_4d = False
ob_camera.empty_display_type = 'ARROWS'
ob_camera.color = (0.0, 0.0, 0.0, 0.0)
ob_camera.display_type = 'WIRE'
ob_camera.lineart.crease_threshold = 0.0
ob_plane.parent = ob_armature
ob_plane.matrix_parent_inverse = Matrix(((1.0, -0.0, 0.0, -0.0), (-0.0, 1.0, -0.0, 0.0), (0.0, -0.0, 1.0, 2.987), (-0.0, 0.0, -0.0, 1.0)))
ob_plane.location = (0.0, 0.0, 0.0)
ob_plane.rotation_euler = (1.571, -0.0, 0.0)
_vg = ob_plane.vertex_groups.new(name='Among us bone')
_vg.add([0, 1, 2, 3, 4, 5, 13, 22, 23, 28, 29, 30, 31, 39, 72, 73, 74, 90, 93, 94], 1.0, 'REPLACE')
_vg = ob_plane.vertex_groups.new(name='Rshoulder')
_vg.add([12, 38], 1.0, 'REPLACE')
_vg = ob_plane.vertex_groups.new(name='Ruarm')
_vg.add([14, 15, 40, 41], 1.0, 'REPLACE')
_vg = ob_plane.vertex_groups.new(name='Rlarm')
_vg.add([16, 17, 18, 19, 20, 21, 42, 43, 44, 45, 46, 47], 1.0, 'REPLACE')
_vg = ob_plane.vertex_groups.new(name='Lshoulder')
_vg.add([81, 101], 1.0, 'REPLACE')
_vg = ob_plane.vertex_groups.new(name='Luarm')
_vg.add([82, 83, 102, 103], 1.0, 'REPLACE')
_vg = ob_plane.vertex_groups.new(name='LLarm')
_vg.add([84, 85, 86, 87, 88, 89, 104, 105, 106, 107, 108, 109], 1.0, 'REPLACE')
_vg = ob_plane.vertex_groups.new(name='necc')
_vg.add([13, 24, 25, 26, 27, 48, 49, 50, 51, 65, 91, 92, 110, 111, 119], 1.0, 'REPLACE')
_vg = ob_plane.vertex_groups.new(name='Head')
_vg.add([26, 27, 50, 51, 52, 53, 54, 55, 56, 57, 58, 59, 60, 61, 62, 63, 64, 65, 66, 67, 68, 69, 70, 71, 92, 111, 112, 113, 114, 115, 116, 117, 118, 119, 120, 121, 122, 123, 124, 125, 126, 127, 128, 129, 130, 131, 132, 133, 134, 135, 136, 137, 138, 139, 140, 141, 142, 143, 144, 145, 146, 147, 148, 149], 1.0, 'REPLACE')
_vg = ob_plane.vertex_groups.new(name='Lthigh')
_vg.add([75, 76, 77, 78, 95, 96, 97, 98], 1.0, 'REPLACE')
_vg = ob_plane.vertex_groups.new(name='Lcalf')
_vg.add([79, 80, 99, 100], 1.0, 'REPLACE')
_vg = ob_plane.vertex_groups.new(name='Rthigh')
_vg.add([6, 7, 8, 9, 32, 33, 34, 35], 1.0, 'REPLACE')
_vg = ob_plane.vertex_groups.new(name='Rcalf')
_vg.add([10, 11, 36, 37], 1.0, 'REPLACE')
_m = ob_plane.modifiers.new('Armature', 'ARMATURE')
_m.object = ob_armature
ob_armature.location = (0.0, 0.0, 5.099)
ob_icosphere.parent = ob_armature
ob_icosphere.matrix_parent_inverse = Matrix(((1.0, 0.0, 0.0, -0.0), (0.0, -1.816e-08, 1.0, -10.3), (-0.0, -1.0, 0.0, -0.3469), (0.0, 0.0, -0.0, 1.0)))
ob_icosphere.location = (0.3116, -0.8366, 9.7)
ob_icosphere_001.parent = ob_armature
ob_icosphere_001.matrix_parent_inverse = Matrix(((1.0, 0.0, 0.0, -0.0), (0.0, -1.816e-08, 1.0, -10.3), (-0.0, -1.0, 0.0, -0.3469), (0.0, 0.0, -0.0, 1.0)))
ob_icosphere_001.location = (-0.2721, -0.8366, 9.7)
ob_plane_001.parent = ob_armature
ob_plane_001.matrix_parent_inverse = Matrix(((1.0, -0.0, 0.0, -5.25), (-0.0, 0.0, 1.0, 2.253), (-0.0, -1.0, 0.0, -1.087), (0.0, 0.0, -0.0, 1.0)))
ob_plane_001.location = (4.232, -1.122, -3.411)
ob_plane_001.rotation_euler = (1.571, -0.0, 0.0)
_vg = ob_plane_001.vertex_groups.new(name='gun')
_m = ob_plane_001.modifiers.new('Mirror', 'MIRROR')
_m.use_axis = (False, False, True)
_m.use_clip = True
ob_cube.parent = ob_armature
ob_cube.matrix_parent_inverse = Matrix(((1.0, -0.0, 0.0, -0.01789), (-0.0, 0.0, 1.0, 0.7052), (0.0, -1.0, 0.0, 0.07694), (0.0, 0.0, -0.0, 1.0)))
ob_cube.location = (-0.5309, 0.06863, -1.286)
ob_cube.rotation_euler = (-2.841e-08, 1.49e-08, 1.571)
ob_cube.scale = (0.3757, 0.3757, 0.3757)
ob_cube.lock_rotations_4d = False
ob_cube.empty_display_type = 'ARROWS'
ob_cube.lineart.crease_threshold = 0.0

# ---- collection membership
col_collection.objects.link(ob_light)
col_collection.objects.link(ob_camera)
col_collection.objects.link(ob_plane)
col_collection.objects.link(ob_armature)
col_collection.objects.link(ob_icosphere)
col_collection.objects.link(ob_icosphere_001)
col_collection.objects.link(ob_plane_001)
col_collection.objects.link(ob_cube)

# ---- scene / render settings (as saved in the file)
scene.camera = ob_camera
scene.frame_start = 1; scene.frame_end = 50; scene.frame_set(1)
scene.render.engine = 'BLENDER_EEVEE_NEXT'
scene.cycles.sampling_pattern = 'TABULATED_SOBOL'
scene.cycles.use_light_tree = False
scene.view_settings.view_transform = 'Filmic'
bpy.context.view_layer.update()
